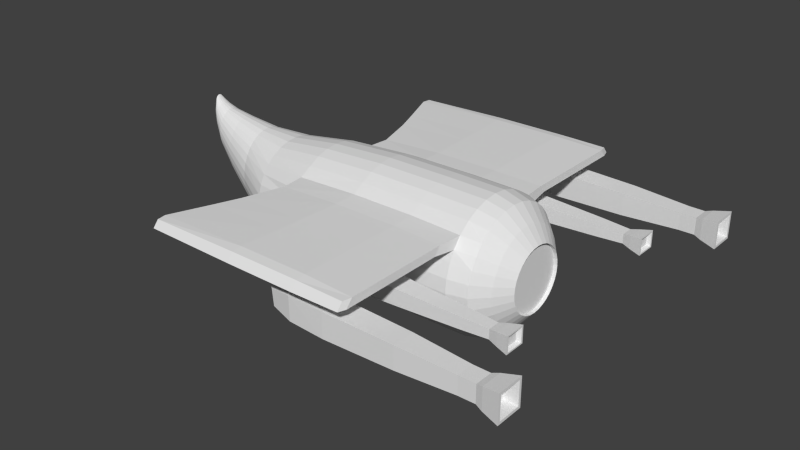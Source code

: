 # Source: boss2.blend  (saved by Blender 2.76.0; exported with 4.5.12 LTS)
import bpy
from mathutils import Matrix  # noqa: F401  (used for matrix-valued properties, if any)

bpy.ops.wm.read_factory_settings(use_empty=True)
scene = bpy.context.scene
scene.name = 'Scene'

# ---- collections
col_collection_1 = bpy.data.collections.new('Collection 1'); scene.collection.children.link(col_collection_1)

# ---- materials (node trees are filled in below, after node groups)
mat_boss2 = bpy.data.materials.new('Boss2')
mat_boss2.alpha_threshold = 0.0
mat_boss2.use_transparent_shadow = False
mat_boss2.roughness = 0.5

# ---- material node trees

# ---- world
world_world = bpy.data.worlds.new('World'); scene.world = world_world
world_world.color = (0.05088, 0.05088, 0.05088)
world_world.use_sun_shadow = False
world_world.sun_shadow_jitter_overblur = 0.0
world_world.cycles.sampling_method = 'MANUAL'
world_world.cycles.sample_map_resolution = 256

# ---- meshes
me_cylinder = bpy.data.meshes.new('Cylinder')
me_cylinder.from_pydata([(-0.4751, -0.1805, -0.9075), (0.4961, -0.1927, -0.9689), (-0.4751, -0.3541, -0.8548), (0.4961, -0.378, -0.9127), (-0.4751, -0.514, -0.7693), (0.4961, -0.5488, -0.8214), (-0.4751, -0.6542, -0.6542), (0.4961, -0.6985, -0.6985), (-0.4751, -0.7693, -0.514), (0.4961, -0.8214, -0.5488), (-0.4751, -0.8548, -0.3541), (0.4961, -0.9127, -0.378), (-0.4751, -0.9075, -0.1805), (0.4961, -0.9689, -0.1927), (-0.4751, -0.9252, 3.123e-07), (0.4961, -0.9879, 3.034e-07), (-0.4751, -0.9075, 0.1805), (0.4961, -0.9689, 0.1927), (-0.4751, -0.8548, 0.3541), (0.4961, -0.9127, 0.378), (-0.4869, -0.8021, 0.5158), (0.4961, -0.8746, 0.5299), (-0.4869, -0.6867, 0.6565), (0.4961, -0.7207, 0.7175), (-0.4751, -0.514, 0.7693), (0.4961, -0.5488, 0.8214), (-0.4751, -0.3541, 0.8548), (0.4961, -0.378, 0.9127), (-0.4751, -0.1805, 0.9075), (0.4961, -0.1927, 0.9689), (-1.267, -0.15, -0.7512), (-1.267, -0.2943, -0.7064), (-1.267, -0.4273, -0.6336), (-1.267, -0.5438, -0.5358), (-1.267, -0.6395, -0.4165), (-1.267, -0.7106, -0.2805), (-1.267, -0.7543, -0.1329), (-1.267, -0.7691, 0.02067), (-1.267, -0.7543, 0.1742), (-1.267, -0.7106, 0.3218), (-1.267, -0.6395, 0.4579), (-1.267, -0.5438, 0.5771), (-1.267, -0.4273, 0.675), (-1.267, -0.2943, 0.7477), (-1.267, -0.15, 0.7925), (-1.819, -0.1008, -0.4543), (-1.819, -0.1976, -0.418), (-1.819, -0.2869, -0.3589), (-1.819, -0.3652, -0.2795), (-1.819, -0.4294, -0.1827), (-1.819, -0.4772, -0.07225), (-1.819, -0.5065, 0.04758), (-1.819, -0.5165, 0.1722), (-1.819, -0.5065, 0.2968), (-1.819, -0.4772, 0.4167), (-1.819, -0.4294, 0.5271), (-1.819, -0.3652, 0.6239), (-1.819, -0.2869, 0.7033), (-1.819, -0.1976, 0.7624), (-1.819, -0.1008, 0.7987), (1.449, -0.1942, -0.9761), (1.449, -0.3808, -0.9194), (1.449, -0.5529, -0.8275), (1.449, -0.7037, -0.7037), (1.449, -0.8275, -0.5529), (1.449, -0.9194, -0.3808), (1.449, -0.9761, -0.1942), (1.449, -0.9952, 2.732e-07), (1.449, -0.9761, 0.1942), (1.449, -0.9194, 0.3808), (1.449, -0.8807, 0.534), (1.449, -0.7258, 0.7227), (1.449, -0.5529, 0.8275), (1.449, -0.3808, 0.9194), (1.449, -0.1942, 0.9761), (2.201, -0.1928, -0.9691), (2.201, -0.3781, -0.9128), (2.201, -0.5489, -0.8215), (2.201, -0.6987, -0.6987), (2.201, -0.8215, -0.5489), (2.201, -0.9128, -0.3781), (2.201, -0.9691, -0.1928), (2.201, -0.9881, 1.473e-07), (2.201, -0.9691, 0.1928), (2.201, -0.9128, 0.3781), (2.216, -0.8537, 0.5503), (2.216, -0.7305, 0.7003), (2.201, -0.5489, 0.8215), (2.201, -0.3781, 0.9128), (2.201, -0.1928, 0.9691), (2.484, -0.1787, -0.8986), (2.484, -0.3506, -0.8465), (2.484, -0.509, -0.7618), (2.484, -0.6479, -0.6479), (2.484, -0.7618, -0.509), (2.484, -0.8465, -0.3506), (2.484, -0.8986, -0.1787), (2.484, -0.9162, 8.094e-08), (2.484, -0.8986, 0.1787), (2.484, -0.8465, 0.3506), (2.484, -0.7618, 0.509), (2.484, -0.6479, 0.6479), (2.484, -0.509, 0.7618), (2.484, -0.3506, 0.8465), (2.484, -0.1787, 0.8986), (2.695, -0.1367, -0.687), (2.695, -0.2681, -0.6472), (2.695, -0.3892, -0.5824), (2.695, -0.4953, -0.4953), (2.695, -0.5824, -0.3892), (2.695, -0.6472, -0.2681), (2.695, -0.687, -0.1367), (2.695, -0.7005, -6.879e-09), (2.695, -0.687, 0.1367), (2.695, -0.6472, 0.2681), (2.695, -0.5824, 0.3892), (2.695, -0.4953, 0.4953), (2.695, -0.3892, 0.5824), (2.695, -0.2681, 0.6472), (2.695, -0.1367, 0.687), (2.867, -0.09329, -0.469), (2.867, -0.183, -0.4418), (2.867, -0.2657, -0.3976), (2.867, -0.3381, -0.3381), (2.867, -0.3976, -0.2657), (2.867, -0.4418, -0.183), (2.867, -0.469, -0.09329), (2.867, -0.4782, -1.081e-07), (2.867, -0.469, 0.09329), (2.867, -0.4418, 0.183), (2.867, -0.3976, 0.2657), (2.867, -0.3381, 0.3381), (2.867, -0.2657, 0.3976), (2.867, -0.183, 0.4418), (2.867, -0.09329, 0.469), (-2.265, -0.07104, -0.09606), (-2.265, -0.1394, -0.06827), (-2.265, -0.2023, -0.02313), (-2.265, -0.2575, 0.03761), (-2.265, -0.3028, 0.1116), (-2.265, -0.3364, 0.1961), (-2.265, -0.3572, 0.2877), (-2.265, -0.3642, 0.383), (-2.265, -0.3572, 0.4783), (-2.265, -0.3364, 0.5699), (-2.265, -0.3028, 0.6544), (-2.265, -0.2575, 0.7284), (-2.265, -0.2023, 0.7891), (-2.265, -0.1394, 0.8343), (-2.265, -0.07104, 0.862), (-2.578, -0.04976, 0.2441), (-2.578, -0.09762, 0.2637), (-2.578, -0.1417, 0.2956), (-2.578, -0.1804, 0.3385), (-2.578, -0.2121, 0.3908), (-2.578, -0.2357, 0.4505), (-2.578, -0.2502, 0.5152), (-2.578, -0.2551, 0.5825), (-2.578, -0.2502, 0.6499), (-2.578, -0.2357, 0.7146), (-2.578, -0.2121, 0.7743), (-2.578, -0.1804, 0.8265), (-2.578, -0.1417, 0.8695), (-2.578, -0.09761, 0.9013), (-2.578, -0.04976, 0.921), (-2.724, -0.0348, 0.5109), (-2.724, -0.06826, 0.5246), (-2.724, -0.0991, 0.5469), (-2.724, -0.1261, 0.5769), (-2.724, -0.1483, 0.6135), (-2.724, -0.1648, 0.6552), (-2.724, -0.175, 0.7005), (-2.724, -0.1784, 0.7476), (-2.724, -0.175, 0.7947), (-2.724, -0.1648, 0.8399), (-2.724, -0.1483, 0.8817), (-2.724, -0.1261, 0.9182), (-2.724, -0.0991, 0.9482), (-2.724, -0.06826, 0.9705), (-2.724, -0.0348, 0.9843), (-2.785, -0.02586, 0.6781), (-2.785, -0.05072, 0.6883), (-2.785, -0.07364, 0.7049), (-2.785, -0.09373, 0.7272), (-2.785, -0.1102, 0.7544), (-2.785, -0.1225, 0.7854), (-2.785, -0.13, 0.819), (-2.785, -0.1325, 0.854), (-2.785, -0.13, 0.889), (-2.785, -0.1225, 0.9226), (-2.785, -0.1102, 0.9536), (-2.785, -0.09373, 0.9808), (-2.785, -0.07364, 1.003), (-2.785, -0.05072, 1.02), (-2.785, -0.02586, 1.03), (-2.829, -0.01358, 0.8963), (-2.829, -0.02664, 0.9017), (-2.829, -0.03868, 0.9104), (-2.829, -0.04923, 0.9221), (-2.829, -0.05789, 0.9364), (-2.829, -0.06433, 0.9527), (-2.829, -0.06829, 0.9703), (-2.829, -0.06963, 0.9887), (-2.829, -0.06829, 1.007), (-2.829, -0.06433, 1.025), (-2.829, -0.05789, 1.041), (-2.829, -0.04923, 1.055), (-2.829, -0.03868, 1.067), (-2.829, -0.02664, 1.076), (-2.829, -0.01358, 1.081), (0.5145, -1.186, 0.5381), (-0.4579, -1.126, 0.5449), (-0.4579, -1.037, 0.6529), (0.4875, -1.054, 0.7019), (1.449, -1.059, 0.7071), (1.428, -1.191, 0.5414), (2.175, -1.075, 0.6882), (2.175, -1.168, 0.5745), (0.4894, -1.769, 0.5381), (-0.6362, -1.723, 0.5449), (-0.6362, -1.634, 0.6529), (0.4561, -1.651, 0.7019), (1.449, -1.656, 0.7071), (1.428, -1.774, 0.5414), (2.175, -1.672, 0.6882), (2.175, -1.765, 0.5745), (0.4848, -2.151, 0.5381), (-0.7745, -2.088, 0.5449), (-0.7745, -1.999, 0.6529), (0.4433, -2.016, 0.7019), (1.449, -2.021, 0.7071), (1.422, -2.156, 0.5414), (2.175, -2.037, 0.6882), (2.175, -2.13, 0.5745), (0.4504, -2.721, 0.5381), (-1.006, -2.674, 0.5449), (-1.006, -2.585, 0.6529), (0.4004, -2.601, 0.7019), (1.449, -2.607, 0.7071), (1.422, -2.726, 0.5414), (2.175, -2.622, 0.6882), (2.175, -2.716, 0.5745), (0.3962, -2.831, 0.5704), (-0.9937, -2.791, 0.5522), (-0.9937, -2.712, 0.6487), (0.3962, -2.739, 0.683), (1.449, -2.744, 0.6882), (1.449, -2.837, 0.5745), (2.142, -2.747, 0.6819), (2.142, -2.83, 0.5808), (0.774, -1.332, 0.4153), (1.195, -1.324, 0.422), (0.774, -1.638, 0.4153), (1.195, -1.647, 0.422), (0.8095, -2.319, 0.4153), (1.159, -2.306, 0.4279), (0.8095, -2.584, 0.4153), (1.159, -2.596, 0.4279), (0.8046, -1.346, 0.2741), (1.247, -1.31, 0.2996), (0.8046, -1.625, 0.2741), (1.247, -1.661, 0.2996), (0.8471, -2.335, 0.28), (1.177, -2.278, 0.3329), (0.8471, -2.568, 0.28), (1.177, -2.624, 0.3329), (0.8245, -1.358, 0.04754), (1.253, -1.318, 0.01615), (0.8245, -1.613, 0.04754), (1.253, -1.653, 0.01615), (0.8624, -2.342, 0.03964), (1.179, -2.282, -0.01956), (0.8624, -2.561, 0.03964), (1.179, -2.62, -0.01956), (1.972, -1.631, 0.2631), (1.972, -1.34, 0.2631), (1.716, -2.635, 0.331), (1.716, -2.267, 0.331), (1.972, -1.631, 0.03337), (1.972, -1.34, 0.03337), (1.716, -2.635, -0.03457), (1.716, -2.267, -0.03457), (2.873, -1.595, 0.2348), (2.873, -1.376, 0.2348), (2.754, -2.617, 0.3129), (2.754, -2.285, 0.3129), (2.873, -1.595, 0.06166), (2.873, -1.376, 0.06166), (2.754, -2.617, -0.01644), (2.754, -2.285, -0.01644), (3.595, -2.58, 0.2763), (3.595, -2.322, 0.2763), (3.595, -2.58, 0.02014), (3.595, -2.322, 0.02014), (3.273, -1.574, 0.2182), (3.273, -1.397, 0.2182), (3.273, -1.574, 0.07831), (3.273, -1.397, 0.07831), (3.83, -2.579, 0.2749), (3.83, -2.324, 0.2749), (3.83, -2.579, 0.0216), (3.83, -2.324, 0.0216), (3.928, -2.607, 0.3028), (3.928, -2.296, 0.3028), (3.928, -2.607, -0.006362), (3.928, -2.296, -0.006362), (4.163, -2.654, 0.3494), (4.163, -2.249, 0.3494), (4.163, -2.654, -0.05294), (4.163, -2.249, -0.05294), (3.394, -1.605, 0.243), (3.394, -1.365, 0.243), (3.394, -1.605, 0.05348), (3.394, -1.365, 0.05348), (3.56, -1.642, 0.2714), (3.56, -1.329, 0.2714), (3.56, -1.642, 0.02502), (3.56, -1.329, 0.02502), (2.814, -0.09329, -0.469), (2.814, -0.183, -0.4418), (2.814, -0.2657, -0.3976), (2.814, -0.3381, -0.3381), (2.814, -0.3976, -0.2657), (2.814, -0.4418, -0.183), (2.814, -0.469, -0.09329), (2.814, -0.4782, -1.081e-07), (2.814, -0.469, 0.09329), (2.814, -0.4418, 0.183), (2.814, -0.3976, 0.2657), (2.814, -0.3381, 0.3381), (2.814, -0.2657, 0.3976), (2.814, -0.183, 0.4418), (2.814, -0.09329, 0.469), (4.163, -2.617, 0.3132), (4.163, -2.285, 0.3132), (4.163, -2.617, -0.01671), (4.163, -2.285, -0.01671), (3.983, -2.596, 0.2924), (3.983, -2.306, 0.2924), (3.983, -2.596, 0.004061), (3.983, -2.306, 0.004061), (3.56, -1.615, 0.2508), (3.56, -1.355, 0.2508), (3.56, -1.615, 0.04568), (3.56, -1.355, 0.04568), (3.506, -1.592, 0.2323), (3.506, -1.379, 0.2323), (3.506, -1.592, 0.06414), (3.506, -1.379, 0.06414), (-0.4751, 0.1805, -0.9075), (0.4961, 0.1927, -0.9689), (-0.4751, 0.3541, -0.8548), (0.4961, 0.378, -0.9127), (-0.4751, 0.514, -0.7693), (0.4961, 0.5488, -0.8214), (-0.4751, 0.6542, -0.6542), (0.4961, 0.6985, -0.6985), (-0.4751, 0.7693, -0.514), (0.4961, 0.8214, -0.5488), (-0.4751, 0.8548, -0.3541), (0.4961, 0.9127, -0.378), (-0.4751, 0.9075, -0.1805), (0.4961, 0.9689, -0.1927), (-0.4751, 0.9252, 3.123e-07), (0.4961, 0.9879, 3.034e-07), (-0.4751, 0.9075, 0.1805), (0.4961, 0.9689, 0.1927), (-0.4751, 0.8548, 0.3541), (0.4961, 0.9127, 0.378), (-0.4869, 0.8021, 0.5158), (0.4961, 0.8746, 0.5299), (-0.4869, 0.6867, 0.6565), (0.4961, 0.7207, 0.7175), (-0.4751, 0.514, 0.7693), (0.4961, 0.5488, 0.8214), (-0.4751, 0.3541, 0.8548), (0.4961, 0.378, 0.9127), (-0.4751, 0.1805, 0.9075), (0.4961, 0.1927, 0.9689), (-1.267, 0.15, -0.7512), (-1.267, 0.2943, -0.7064), (-1.267, 0.4273, -0.6336), (-1.267, 0.5438, -0.5358), (-1.267, 0.6395, -0.4165), (-1.267, 0.7106, -0.2805), (-1.267, 0.7543, -0.1329), (-1.267, 0.7691, 0.02067), (-1.267, 0.7543, 0.1742), (-1.267, 0.7106, 0.3218), (-1.267, 0.6395, 0.4579), (-1.267, 0.5438, 0.5771), (-1.267, 0.4273, 0.675), (-1.267, 0.2943, 0.7477), (-1.267, 0.15, 0.7925), (-1.819, 0.1008, -0.4543), (-1.819, 0.1976, -0.418), (-1.819, 0.2869, -0.3589), (-1.819, 0.3652, -0.2795), (-1.819, 0.4294, -0.1827), (-1.819, 0.4772, -0.07225), (-1.819, 0.5065, 0.04758), (-1.819, 0.5165, 0.1722), (-1.819, 0.5065, 0.2968), (-1.819, 0.4772, 0.4167), (-1.819, 0.4294, 0.5271), (-1.819, 0.3652, 0.6239), (-1.819, 0.2869, 0.7033), (-1.819, 0.1976, 0.7624), (-1.819, 0.1008, 0.7987), (1.449, 0.1942, -0.9761), (1.449, 0.3808, -0.9194), (1.449, 0.5529, -0.8275), (1.449, 0.7037, -0.7037), (1.449, 0.8275, -0.5529), (1.449, 0.9194, -0.3808), (1.449, 0.9761, -0.1942), (1.449, 0.9952, 2.732e-07), (1.449, 0.9761, 0.1942), (1.449, 0.9194, 0.3808), (1.449, 0.8807, 0.534), (1.449, 0.7258, 0.7227), (1.449, 0.5529, 0.8275), (1.449, 0.3808, 0.9194), (1.449, 0.1942, 0.9761), (2.201, 0.1928, -0.9691), (2.201, 0.3781, -0.9128), (2.201, 0.5489, -0.8215), (2.201, 0.6987, -0.6987), (2.201, 0.8215, -0.5489), (2.201, 0.9128, -0.3781), (2.201, 0.9691, -0.1928), (2.201, 0.9881, 1.473e-07), (2.201, 0.9691, 0.1928), (2.201, 0.9128, 0.3781), (2.216, 0.8537, 0.5503), (2.216, 0.7305, 0.7003), (2.201, 0.5489, 0.8215), (2.201, 0.3781, 0.9128), (2.201, 0.1928, 0.9691), (2.484, 0.1787, -0.8986), (2.484, 0.3506, -0.8465), (2.484, 0.509, -0.7618), (2.484, 0.6479, -0.6479), (2.484, 0.7618, -0.509), (2.484, 0.8465, -0.3506), (2.484, 0.8986, -0.1787), (2.484, 0.9162, 8.094e-08), (2.484, 0.8986, 0.1787), (2.484, 0.8465, 0.3506), (2.484, 0.7618, 0.509), (2.484, 0.6479, 0.6479), (2.484, 0.509, 0.7618), (2.484, 0.3506, 0.8465), (2.484, 0.1787, 0.8986), (2.695, 0.1367, -0.687), (2.695, 0.2681, -0.6472), (2.695, 0.3892, -0.5824), (2.695, 0.4953, -0.4953), (2.695, 0.5824, -0.3892), (2.695, 0.6472, -0.2681), (2.695, 0.687, -0.1367), (2.695, 0.7005, -6.879e-09), (2.695, 0.687, 0.1367), (2.695, 0.6472, 0.2681), (2.695, 0.5824, 0.3892), (2.695, 0.4953, 0.4953), (2.695, 0.3892, 0.5824), (2.695, 0.2681, 0.6472), (2.695, 0.1367, 0.687), (2.867, 0.09329, -0.469), (2.867, 0.183, -0.4418), (2.867, 0.2657, -0.3976), (2.867, 0.3381, -0.3381), (2.867, 0.3976, -0.2657), (2.867, 0.4418, -0.183), (2.867, 0.469, -0.09329), (2.867, 0.4782, -1.081e-07), (2.867, 0.469, 0.09329), (2.867, 0.4418, 0.183), (2.867, 0.3976, 0.2657), (2.867, 0.3381, 0.3381), (2.867, 0.2657, 0.3976), (2.867, 0.183, 0.4418), (2.867, 0.09329, 0.469), (-2.265, 0.07104, -0.09606), (-2.265, 0.1394, -0.06827), (-2.265, 0.2023, -0.02313), (-2.265, 0.2575, 0.03761), (-2.265, 0.3028, 0.1116), (-2.265, 0.3364, 0.1961), (-2.265, 0.3572, 0.2877), (-2.265, 0.3642, 0.383), (-2.265, 0.3572, 0.4783), (-2.265, 0.3364, 0.5699), (-2.265, 0.3028, 0.6544), (-2.265, 0.2575, 0.7284), (-2.265, 0.2023, 0.7891), (-2.265, 0.1394, 0.8343), (-2.265, 0.07104, 0.862), (-2.578, 0.04976, 0.2441), (-2.578, 0.09762, 0.2637), (-2.578, 0.1417, 0.2956), (-2.578, 0.1804, 0.3385), (-2.578, 0.2121, 0.3908), (-2.578, 0.2357, 0.4505), (-2.578, 0.2502, 0.5152), (-2.578, 0.2551, 0.5825), (-2.578, 0.2502, 0.6499), (-2.578, 0.2357, 0.7146), (-2.578, 0.2121, 0.7743), (-2.578, 0.1804, 0.8265), (-2.578, 0.1417, 0.8695), (-2.578, 0.09761, 0.9013), (-2.578, 0.04976, 0.921), (-2.724, 0.0348, 0.5109), (-2.724, 0.06826, 0.5246), (-2.724, 0.0991, 0.5469), (-2.724, 0.1261, 0.5769), (-2.724, 0.1483, 0.6135), (-2.724, 0.1648, 0.6552), (-2.724, 0.175, 0.7005), (-2.724, 0.1784, 0.7476), (-2.724, 0.175, 0.7947), (-2.724, 0.1648, 0.8399), (-2.724, 0.1483, 0.8817), (-2.724, 0.1261, 0.9182), (-2.724, 0.0991, 0.9482), (-2.724, 0.06826, 0.9705), (-2.724, 0.0348, 0.9843), (-2.785, 0.02586, 0.6781), (-2.785, 0.05072, 0.6883), (-2.785, 0.07364, 0.7049), (-2.785, 0.09373, 0.7272), (-2.785, 0.1102, 0.7544), (-2.785, 0.1225, 0.7854), (-2.785, 0.13, 0.819), (-2.785, 0.1325, 0.854), (-2.785, 0.13, 0.889), (-2.785, 0.1225, 0.9226), (-2.785, 0.1102, 0.9536), (-2.785, 0.09373, 0.9808), (-2.785, 0.07364, 1.003), (-2.785, 0.05072, 1.02), (-2.785, 0.02586, 1.03), (-2.829, 0.01358, 0.8963), (-2.829, 0.02664, 0.9017), (-2.829, 0.03868, 0.9104), (-2.829, 0.04923, 0.9221), (-2.829, 0.05789, 0.9364), (-2.829, 0.06433, 0.9527), (-2.829, 0.06829, 0.9703), (-2.829, 0.06963, 0.9887), (-2.829, 0.06829, 1.007), (-2.829, 0.06433, 1.025), (-2.829, 0.05789, 1.041), (-2.829, 0.04923, 1.055), (-2.829, 0.03868, 1.067), (-2.829, 0.02664, 1.076), (-2.829, 0.01358, 1.081), (0.5145, 1.186, 0.5381), (-0.4579, 1.126, 0.5449), (-0.4579, 1.037, 0.6529), (0.4875, 1.054, 0.7019), (1.449, 1.059, 0.7071), (1.428, 1.191, 0.5414), (2.175, 1.075, 0.6882), (2.175, 1.168, 0.5745), (0.4894, 1.769, 0.5381), (-0.6362, 1.723, 0.5449), (-0.6362, 1.634, 0.6529), (0.4561, 1.651, 0.7019), (1.449, 1.656, 0.7071), (1.428, 1.774, 0.5414), (2.175, 1.672, 0.6882), (2.175, 1.765, 0.5745), (0.4848, 2.151, 0.5381), (-0.7745, 2.088, 0.5449), (-0.7745, 1.999, 0.6529), (0.4433, 2.016, 0.7019), (1.449, 2.021, 0.7071), (1.422, 2.156, 0.5414), (2.175, 2.037, 0.6882), (2.175, 2.13, 0.5745), (0.4504, 2.721, 0.5381), (-1.006, 2.674, 0.5449), (-1.006, 2.585, 0.6529), (0.4004, 2.601, 0.7019), (1.449, 2.607, 0.7071), (1.422, 2.726, 0.5414), (2.175, 2.622, 0.6882), (2.175, 2.716, 0.5745), (0.3962, 2.831, 0.5704), (-0.9937, 2.791, 0.5522), (-0.9937, 2.712, 0.6487), (0.3962, 2.739, 0.683), (1.449, 2.744, 0.6882), (1.449, 2.837, 0.5745), (2.142, 2.747, 0.6819), (2.142, 2.83, 0.5808), (0.774, 1.332, 0.4153), (1.195, 1.324, 0.422), (0.774, 1.638, 0.4153), (1.195, 1.647, 0.422), (0.8095, 2.319, 0.4153), (1.159, 2.306, 0.4279), (0.8095, 2.584, 0.4153), (1.159, 2.596, 0.4279), (0.8046, 1.346, 0.2741), (1.247, 1.31, 0.2996), (0.8046, 1.625, 0.2741), (1.247, 1.661, 0.2996), (0.8471, 2.335, 0.28), (1.177, 2.278, 0.3329), (0.8471, 2.568, 0.28), (1.177, 2.624, 0.3329), (0.8245, 1.358, 0.04754), (1.253, 1.318, 0.01615), (0.8245, 1.613, 0.04754), (1.253, 1.653, 0.01615), (0.8624, 2.342, 0.03964), (1.179, 2.282, -0.01956), (0.8624, 2.561, 0.03964), (1.179, 2.62, -0.01956), (1.972, 1.631, 0.2631), (1.972, 1.34, 0.2631), (1.716, 2.635, 0.331), (1.716, 2.267, 0.331), (1.972, 1.631, 0.03337), (1.972, 1.34, 0.03337), (1.716, 2.635, -0.03457), (1.716, 2.267, -0.03457), (2.873, 1.595, 0.2348), (2.873, 1.376, 0.2348), (2.754, 2.617, 0.3129), (2.754, 2.285, 0.3129), (2.873, 1.595, 0.06166), (2.873, 1.376, 0.06166), (2.754, 2.617, -0.01644), (2.754, 2.285, -0.01644), (3.595, 2.58, 0.2763), (3.595, 2.322, 0.2763), (3.595, 2.58, 0.02014), (3.595, 2.322, 0.02014), (3.273, 1.574, 0.2182), (3.273, 1.397, 0.2182), (3.273, 1.574, 0.07831), (3.273, 1.397, 0.07831), (3.83, 2.579, 0.2749), (3.83, 2.324, 0.2749), (3.83, 2.579, 0.0216), (3.83, 2.324, 0.0216), (3.928, 2.607, 0.3028), (3.928, 2.296, 0.3028), (3.928, 2.607, -0.006362), (3.928, 2.296, -0.006362), (4.163, 2.654, 0.3494), (4.163, 2.249, 0.3494), (4.163, 2.654, -0.05294), (4.163, 2.249, -0.05294), (3.394, 1.605, 0.243), (3.394, 1.365, 0.243), (3.394, 1.605, 0.05348), (3.394, 1.365, 0.05348), (3.56, 1.642, 0.2714), (3.56, 1.329, 0.2714), (3.56, 1.642, 0.02502), (3.56, 1.329, 0.02502), (2.814, 0.09329, -0.469), (2.814, 0.183, -0.4418), (2.814, 0.2657, -0.3976), (2.814, 0.3381, -0.3381), (2.814, 0.3976, -0.2657), (2.814, 0.4418, -0.183), (2.814, 0.469, -0.09329), (2.814, 0.4782, -1.081e-07), (2.814, 0.469, 0.09329), (2.814, 0.4418, 0.183), (2.814, 0.3976, 0.2657), (2.814, 0.3381, 0.3381), (2.814, 0.2657, 0.3976), (2.814, 0.183, 0.4418), (2.814, 0.09329, 0.469), (-0.4751, 0.0, -0.9252), (0.4961, 0.0, -0.9879), (-0.4751, 0.0, 0.9252), (0.4961, 0.0, 0.9879), (-1.267, 0.0, -0.7663), (-1.267, 0.0, 0.8076), (-1.819, 0.0, -0.4666), (-1.819, 0.0, 0.811), (1.449, 0.0, -0.9952), (1.449, 0.0, 0.9952), (2.201, 0.0, -0.9881), (2.201, 0.0, 0.9881), (2.484, 0.0, -0.9162), (2.484, 0.0, 0.9162), (2.695, 0.0, -0.7005), (2.695, 0.0, 0.7005), (2.867, 0.0, -0.4782), (2.867, 0.0, 0.4782), (-2.265, 0.0, -0.1054), (-2.265, 0.0, 0.8714), (-2.578, 0.0, 0.2375), (-2.578, 0.0, 0.9276), (-2.724, 0.0, 0.5063), (-2.724, 0.0, 0.9889), (-2.785, 0.0, 0.6747), (-2.785, 0.0, 1.033), (-2.829, 0.0, 0.8945), (-2.829, 0.0, 1.083), (2.814, 0.0, -0.4782), (2.814, 0.0, 0.4782), (4.163, 2.617, 0.3132), (4.163, 2.285, 0.3132), (4.163, 2.617, -0.01671), (4.163, 2.285, -0.01671), (3.983, 2.596, 0.2924), (3.983, 2.306, 0.2924), (3.983, 2.596, 0.004061), (3.983, 2.306, 0.004061), (3.56, 1.615, 0.2508), (3.56, 1.355, 0.2508), (3.56, 1.615, 0.04568), (3.56, 1.355, 0.04568), (3.506, 1.592, 0.2323), (3.506, 1.379, 0.2323), (3.506, 1.592, 0.06414), (3.506, 1.379, 0.06414)], [], [(682, 683, 1, 0), (0, 1, 3, 2), (2, 3, 5, 4), (4, 5, 7, 6), (6, 7, 9, 8), (8, 9, 11, 10), (10, 11, 13, 12), (12, 13, 15, 14), (14, 15, 17, 16), (16, 17, 19, 18), (18, 19, 21, 20), (23, 22, 212, 213), (22, 23, 25, 24), (24, 25, 27, 26), (26, 27, 29, 28), (28, 29, 685, 684), (38, 39, 54, 53), (8, 10, 35, 34), (2, 4, 32, 31), (14, 16, 38, 37), (26, 28, 44, 43), (20, 22, 41, 40), (10, 12, 36, 35), (4, 6, 33, 32), (16, 18, 39, 38), (682, 0, 30, 686), (0, 2, 31, 30), (22, 24, 42, 41), (28, 684, 687, 44), (18, 20, 40, 39), (12, 14, 37, 36), (24, 26, 43, 42), (6, 8, 34, 33), (32, 33, 48, 47), (41, 42, 57, 56), (42, 43, 58, 57), (36, 37, 52, 51), (31, 32, 47, 46), (40, 41, 56, 55), (44, 687, 689, 59), (35, 36, 51, 50), (686, 30, 45, 688), (39, 40, 55, 54), (30, 31, 46, 45), (33, 34, 49, 48), (43, 44, 59, 58), (34, 35, 50, 49), (37, 38, 53, 52), (70, 69, 84, 85), (27, 25, 72, 73), (17, 15, 67, 68), (29, 27, 73, 74), (11, 9, 64, 65), (71, 23, 213, 214), (1, 683, 690, 60), (13, 11, 65, 66), (7, 5, 62, 63), (685, 29, 74, 691), (25, 23, 71, 72), (19, 17, 68, 69), (9, 7, 63, 64), (21, 19, 69, 70), (3, 1, 60, 61), (15, 13, 66, 67), (5, 3, 61, 62), (78, 77, 92, 93), (61, 60, 75, 76), (64, 63, 78, 79), (65, 64, 79, 80), (74, 73, 88, 89), (68, 67, 82, 83), (69, 68, 83, 84), (72, 71, 86, 87), (63, 62, 77, 78), (73, 72, 87, 88), (67, 66, 81, 82), (86, 71, 214, 216), (62, 61, 76, 77), (66, 65, 80, 81), (691, 74, 89, 693), (60, 690, 692, 75), (87, 86, 101, 102), (88, 87, 102, 103), (82, 81, 96, 97), (86, 85, 100, 101), (77, 76, 91, 92), (693, 89, 104, 695), (81, 80, 95, 96), (75, 692, 694, 90), (85, 84, 99, 100), (76, 75, 90, 91), (79, 78, 93, 94), (80, 79, 94, 95), (89, 88, 103, 104), (83, 82, 97, 98), (84, 83, 98, 99), (695, 104, 119, 697), (96, 95, 110, 111), (90, 694, 696, 105), (100, 99, 114, 115), (91, 90, 105, 106), (94, 93, 108, 109), (104, 103, 118, 119), (95, 94, 109, 110), (98, 97, 112, 113), (99, 98, 113, 114), (93, 92, 107, 108), (102, 101, 116, 117), (103, 102, 117, 118), (97, 96, 111, 112), (92, 91, 106, 107), (101, 100, 115, 116), (119, 118, 133, 134), (110, 109, 124, 125), (113, 112, 127, 128), (114, 113, 128, 129), (117, 116, 131, 132), (108, 107, 122, 123), (118, 117, 132, 133), (112, 111, 126, 127), (107, 106, 121, 122), (116, 115, 130, 131), (111, 110, 125, 126), (697, 119, 134, 699), (105, 696, 698, 120), (106, 105, 120, 121), (115, 114, 129, 130), (109, 108, 123, 124), (46, 47, 137, 136), (55, 56, 146, 145), (50, 51, 141, 140), (59, 689, 701, 149), (688, 45, 135, 700), (45, 46, 136, 135), (54, 55, 145, 144), (48, 49, 139, 138), (58, 59, 149, 148), (49, 50, 140, 139), (52, 53, 143, 142), (53, 54, 144, 143), (56, 57, 147, 146), (47, 48, 138, 137), (57, 58, 148, 147), (51, 52, 142, 141), (149, 701, 703, 164), (140, 141, 156, 155), (700, 135, 150, 702), (144, 145, 160, 159), (135, 136, 151, 150), (138, 139, 154, 153), (139, 140, 155, 154), (148, 149, 164, 163), (142, 143, 158, 157), (143, 144, 159, 158), (137, 138, 153, 152), (146, 147, 162, 161), (147, 148, 163, 162), (141, 142, 157, 156), (145, 146, 161, 160), (136, 137, 152, 151), (158, 159, 174, 173), (152, 153, 168, 167), (161, 162, 177, 176), (162, 163, 178, 177), (156, 157, 172, 171), (151, 152, 167, 166), (160, 161, 176, 175), (164, 703, 705, 179), (155, 156, 171, 170), (702, 150, 165, 704), (159, 160, 175, 174), (150, 151, 166, 165), (153, 154, 169, 168), (163, 164, 179, 178), (154, 155, 170, 169), (157, 158, 173, 172), (166, 167, 182, 181), (175, 176, 191, 190), (170, 171, 186, 185), (179, 705, 707, 194), (704, 165, 180, 706), (165, 166, 181, 180), (174, 175, 190, 189), (168, 169, 184, 183), (178, 179, 194, 193), (169, 170, 185, 184), (172, 173, 188, 187), (173, 174, 189, 188), (176, 177, 192, 191), (167, 168, 183, 182), (177, 178, 193, 192), (171, 172, 187, 186), (192, 193, 208, 207), (186, 187, 202, 201), (190, 191, 206, 205), (181, 182, 197, 196), (194, 707, 709, 209), (185, 186, 201, 200), (706, 180, 195, 708), (189, 190, 205, 204), (180, 181, 196, 195), (183, 184, 199, 198), (193, 194, 209, 208), (184, 185, 200, 199), (187, 188, 203, 202), (188, 189, 204, 203), (182, 183, 198, 197), (191, 192, 207, 206), (215, 217, 225, 223), (213, 212, 220, 221), (217, 216, 224, 225), (70, 85, 217, 215), (20, 21, 210, 211), (22, 20, 211, 212), (85, 86, 216, 217), (21, 70, 215, 210), (223, 225, 233, 231), (221, 220, 228, 229), (225, 224, 232, 233), (211, 210, 218, 219), (216, 214, 222, 224), (215, 223, 253, 251), (212, 211, 219, 220), (214, 213, 221, 222), (231, 233, 241, 239), (229, 228, 236, 237), (233, 232, 240, 241), (219, 218, 226, 227), (224, 222, 230, 232), (218, 223, 231, 226), (220, 219, 227, 228), (222, 221, 229, 230), (239, 241, 249, 247), (237, 236, 244, 245), (241, 240, 248, 249), (227, 226, 234, 235), (232, 230, 238, 240), (228, 227, 235, 236), (231, 239, 257, 255), (230, 229, 237, 238), (243, 242, 245, 244), (245, 242, 247, 246), (246, 247, 249, 248), (235, 234, 242, 243), (240, 238, 246, 248), (234, 239, 247, 242), (236, 235, 243, 244), (238, 237, 245, 246), (252, 250, 258, 260), (256, 254, 262, 264), (234, 226, 254, 256), (239, 234, 256, 257), (226, 231, 255, 254), (218, 210, 250, 252), (210, 215, 251, 250), (223, 218, 252, 253), (260, 258, 266, 268), (264, 262, 270, 272), (254, 255, 263, 262), (250, 251, 259, 258), (257, 256, 264, 265), (253, 252, 260, 261), (255, 257, 265, 263), (251, 253, 261, 259), (266, 267, 269, 268), (270, 271, 273, 272), (262, 263, 271, 270), (258, 259, 267, 266), (265, 264, 272, 273), (261, 260, 268, 269), (271, 263, 277, 281), (261, 269, 278, 274), (280, 281, 289, 288), (274, 278, 286, 282), (267, 259, 275, 279), (265, 273, 280, 276), (259, 261, 274, 275), (273, 271, 281, 280), (269, 267, 279, 278), (263, 265, 276, 277), (288, 289, 293, 292), (282, 286, 296, 294), (281, 277, 285, 289), (275, 274, 282, 283), (279, 275, 283, 287), (277, 276, 284, 285), (276, 280, 288, 284), (278, 279, 287, 286), (290, 292, 300, 298), (289, 285, 291, 293), (285, 284, 290, 291), (284, 288, 292, 290), (297, 295, 311, 313), (283, 282, 294, 295), (287, 283, 295, 297), (286, 287, 297, 296), (291, 290, 298, 299), (292, 293, 301, 300), (293, 291, 299, 301), (298, 300, 304, 302), (303, 302, 304, 305), (299, 298, 302, 303), (300, 301, 305, 304), (301, 299, 303, 305), (305, 303, 307, 309), (303, 302, 306, 307), (302, 304, 308, 306), (308, 304, 305, 309), (311, 310, 312, 313), (294, 296, 312, 310), (295, 294, 310, 311), (296, 297, 313, 312), (310, 312, 316, 314), (311, 315, 317, 313), (311, 310, 314, 315), (316, 312, 313, 317), (127, 126, 324, 325), (121, 120, 318, 319), (131, 130, 328, 329), (122, 121, 319, 320), (125, 124, 322, 323), (126, 125, 323, 324), (699, 134, 332, 711), (120, 698, 710, 318), (129, 128, 326, 327), (130, 129, 327, 328), (133, 132, 330, 331), (124, 123, 321, 322), (134, 133, 331, 332), (128, 127, 325, 326), (132, 131, 329, 330), (123, 122, 320, 321), (309, 307, 334, 336), (306, 308, 335, 333), (308, 309, 336, 335), (307, 306, 333, 334), (333, 335, 339, 337), (335, 336, 340, 339), (334, 333, 337, 338), (336, 334, 338, 340), (315, 342, 344, 317), (314, 316, 343, 341), (316, 317, 344, 343), (315, 314, 341, 342), (341, 343, 347, 345), (343, 344, 348, 347), (342, 341, 345, 346), (342, 346, 348, 344), (682, 349, 350, 683), (349, 351, 352, 350), (351, 353, 354, 352), (353, 355, 356, 354), (355, 357, 358, 356), (357, 359, 360, 358), (359, 361, 362, 360), (361, 363, 364, 362), (363, 365, 366, 364), (365, 367, 368, 366), (367, 369, 370, 368), (372, 562, 561, 371), (371, 373, 374, 372), (373, 375, 376, 374), (375, 377, 378, 376), (377, 684, 685, 378), (387, 402, 403, 388), (357, 383, 384, 359), (351, 380, 381, 353), (363, 386, 387, 365), (375, 392, 393, 377), (369, 389, 390, 371), (359, 384, 385, 361), (353, 381, 382, 355), (365, 387, 388, 367), (682, 686, 379, 349), (349, 379, 380, 351), (371, 390, 391, 373), (377, 393, 687, 684), (367, 388, 389, 369), (361, 385, 386, 363), (373, 391, 392, 375), (355, 382, 383, 357), (381, 396, 397, 382), (390, 405, 406, 391), (391, 406, 407, 392), (385, 400, 401, 386), (380, 395, 396, 381), (389, 404, 405, 390), (393, 408, 689, 687), (384, 399, 400, 385), (686, 688, 394, 379), (388, 403, 404, 389), (379, 394, 395, 380), (382, 397, 398, 383), (392, 407, 408, 393), (383, 398, 399, 384), (386, 401, 402, 387), (419, 434, 433, 418), (376, 422, 421, 374), (366, 417, 416, 364), (378, 423, 422, 376), (360, 414, 413, 358), (420, 563, 562, 372), (350, 409, 690, 683), (362, 415, 414, 360), (356, 412, 411, 354), (685, 691, 423, 378), (374, 421, 420, 372), (368, 418, 417, 366), (358, 413, 412, 356), (370, 419, 418, 368), (352, 410, 409, 350), (364, 416, 415, 362), (354, 411, 410, 352), (427, 442, 441, 426), (410, 425, 424, 409), (413, 428, 427, 412), (414, 429, 428, 413), (423, 438, 437, 422), (417, 432, 431, 416), (418, 433, 432, 417), (421, 436, 435, 420), (412, 427, 426, 411), (422, 437, 436, 421), (416, 431, 430, 415), (435, 565, 563, 420), (411, 426, 425, 410), (415, 430, 429, 414), (691, 693, 438, 423), (409, 424, 692, 690), (436, 451, 450, 435), (437, 452, 451, 436), (431, 446, 445, 430), (435, 450, 449, 434), (426, 441, 440, 425), (693, 695, 453, 438), (430, 445, 444, 429), (424, 439, 694, 692), (434, 449, 448, 433), (425, 440, 439, 424), (428, 443, 442, 427), (429, 444, 443, 428), (438, 453, 452, 437), (432, 447, 446, 431), (433, 448, 447, 432), (695, 697, 468, 453), (445, 460, 459, 444), (439, 454, 696, 694), (449, 464, 463, 448), (440, 455, 454, 439), (443, 458, 457, 442), (453, 468, 467, 452), (444, 459, 458, 443), (447, 462, 461, 446), (448, 463, 462, 447), (442, 457, 456, 441), (451, 466, 465, 450), (452, 467, 466, 451), (446, 461, 460, 445), (441, 456, 455, 440), (450, 465, 464, 449), (468, 483, 482, 467), (459, 474, 473, 458), (462, 477, 476, 461), (463, 478, 477, 462), (466, 481, 480, 465), (457, 472, 471, 456), (467, 482, 481, 466), (461, 476, 475, 460), (456, 471, 470, 455), (465, 480, 479, 464), (460, 475, 474, 459), (697, 699, 483, 468), (454, 469, 698, 696), (455, 470, 469, 454), (464, 479, 478, 463), (458, 473, 472, 457), (395, 485, 486, 396), (404, 494, 495, 405), (399, 489, 490, 400), (408, 498, 701, 689), (688, 700, 484, 394), (394, 484, 485, 395), (403, 493, 494, 404), (397, 487, 488, 398), (407, 497, 498, 408), (398, 488, 489, 399), (401, 491, 492, 402), (402, 492, 493, 403), (405, 495, 496, 406), (396, 486, 487, 397), (406, 496, 497, 407), (400, 490, 491, 401), (498, 513, 703, 701), (489, 504, 505, 490), (700, 702, 499, 484), (493, 508, 509, 494), (484, 499, 500, 485), (487, 502, 503, 488), (488, 503, 504, 489), (497, 512, 513, 498), (491, 506, 507, 492), (492, 507, 508, 493), (486, 501, 502, 487), (495, 510, 511, 496), (496, 511, 512, 497), (490, 505, 506, 491), (494, 509, 510, 495), (485, 500, 501, 486), (507, 522, 523, 508), (501, 516, 517, 502), (510, 525, 526, 511), (511, 526, 527, 512), (505, 520, 521, 506), (500, 515, 516, 501), (509, 524, 525, 510), (513, 528, 705, 703), (504, 519, 520, 505), (702, 704, 514, 499), (508, 523, 524, 509), (499, 514, 515, 500), (502, 517, 518, 503), (512, 527, 528, 513), (503, 518, 519, 504), (506, 521, 522, 507), (515, 530, 531, 516), (524, 539, 540, 525), (519, 534, 535, 520), (528, 543, 707, 705), (704, 706, 529, 514), (514, 529, 530, 515), (523, 538, 539, 524), (517, 532, 533, 518), (527, 542, 543, 528), (518, 533, 534, 519), (521, 536, 537, 522), (522, 537, 538, 523), (525, 540, 541, 526), (516, 531, 532, 517), (526, 541, 542, 527), (520, 535, 536, 521), (541, 556, 557, 542), (535, 550, 551, 536), (539, 554, 555, 540), (530, 545, 546, 531), (543, 558, 709, 707), (534, 549, 550, 535), (706, 708, 544, 529), (538, 553, 554, 539), (529, 544, 545, 530), (532, 547, 548, 533), (542, 557, 558, 543), (533, 548, 549, 534), (536, 551, 552, 537), (537, 552, 553, 538), (531, 546, 547, 532), (540, 555, 556, 541), (564, 572, 574, 566), (562, 570, 569, 561), (566, 574, 573, 565), (419, 564, 566, 434), (369, 560, 559, 370), (371, 561, 560, 369), (434, 566, 565, 435), (370, 559, 564, 419), (572, 580, 582, 574), (570, 578, 577, 569), (574, 582, 581, 573), (560, 568, 567, 559), (565, 573, 571, 563), (564, 600, 602, 572), (561, 569, 568, 560), (563, 571, 570, 562), (580, 588, 590, 582), (578, 586, 585, 577), (582, 590, 589, 581), (568, 576, 575, 567), (573, 581, 579, 571), (567, 575, 580, 572), (569, 577, 576, 568), (571, 579, 578, 570), (588, 596, 598, 590), (586, 594, 593, 585), (590, 598, 597, 589), (576, 584, 583, 575), (581, 589, 587, 579), (577, 585, 584, 576), (580, 604, 606, 588), (579, 587, 586, 578), (592, 593, 594, 591), (594, 595, 596, 591), (595, 597, 598, 596), (584, 592, 591, 583), (589, 597, 595, 587), (583, 591, 596, 588), (585, 593, 592, 584), (587, 595, 594, 586), (601, 609, 607, 599), (605, 613, 611, 603), (583, 605, 603, 575), (588, 606, 605, 583), (575, 603, 604, 580), (567, 601, 599, 559), (559, 599, 600, 564), (572, 602, 601, 567), (609, 617, 615, 607), (613, 621, 619, 611), (603, 611, 612, 604), (599, 607, 608, 600), (606, 614, 613, 605), (602, 610, 609, 601), (604, 612, 614, 606), (600, 608, 610, 602), (615, 617, 618, 616), (619, 621, 622, 620), (611, 619, 620, 612), (607, 615, 616, 608), (614, 622, 621, 613), (610, 618, 617, 609), (620, 630, 626, 612), (610, 623, 627, 618), (629, 637, 638, 630), (623, 631, 635, 627), (616, 628, 624, 608), (614, 625, 629, 622), (608, 624, 623, 610), (622, 629, 630, 620), (618, 627, 628, 616), (612, 626, 625, 614), (637, 641, 642, 638), (631, 643, 645, 635), (630, 638, 634, 626), (624, 632, 631, 623), (628, 636, 632, 624), (626, 634, 633, 625), (625, 633, 637, 629), (627, 635, 636, 628), (639, 647, 649, 641), (638, 642, 640, 634), (634, 640, 639, 633), (633, 639, 641, 637), (646, 662, 660, 644), (632, 644, 643, 631), (636, 646, 644, 632), (635, 645, 646, 636), (640, 648, 647, 639), (641, 649, 650, 642), (642, 650, 648, 640), (647, 651, 653, 649), (652, 654, 653, 651), (648, 652, 651, 647), (649, 653, 654, 650), (650, 654, 652, 648), (654, 658, 656, 652), (652, 656, 655, 651), (651, 655, 657, 653), (657, 658, 654, 653), (660, 662, 661, 659), (643, 659, 661, 645), (644, 660, 659, 643), (645, 661, 662, 646), (659, 663, 665, 661), (660, 662, 666, 664), (660, 664, 663, 659), (665, 666, 662, 661), (476, 674, 673, 475), (470, 668, 667, 469), (480, 678, 677, 479), (471, 669, 668, 470), (474, 672, 671, 473), (475, 673, 672, 474), (699, 711, 681, 483), (469, 667, 710, 698), (478, 676, 675, 477), (479, 677, 676, 478), (482, 680, 679, 481), (473, 671, 670, 472), (483, 681, 680, 482), (477, 675, 674, 476), (481, 679, 678, 480), (472, 670, 669, 471), (658, 715, 713, 656), (655, 712, 714, 657), (657, 714, 715, 658), (656, 713, 712, 655), (712, 716, 718, 714), (714, 718, 719, 715), (713, 717, 716, 712), (715, 719, 717, 713), (664, 666, 723, 721), (663, 720, 722, 665), (665, 722, 723, 666), (664, 721, 720, 663), (720, 724, 726, 722), (722, 726, 727, 723), (721, 725, 724, 720), (721, 723, 727, 725), (710, 667, 668, 669, 670, 671, 672, 673, 674, 675, 676, 677, 678, 679, 680, 681, 711, 332, 331, 330, 329, 328, 327, 326, 325, 324, 323, 322, 321, 320, 319, 318), (195, 196, 197, 198, 199, 200, 201, 202, 203, 204, 205, 206, 207, 208, 209, 709, 558, 557, 556, 555, 554, 553, 552, 551, 550, 549, 548, 547, 546, 545, 544, 708), (337, 339, 340, 338), (346, 345, 347, 348), (725, 727, 726, 724), (716, 717, 719, 718)])
_uv = me_cylinder.uv_layers.new(name='UVMap')
_uv.uv.foreach_set('vector', [0.3269, 0.003192, 0.4117, 0.0004181, 0.4105, 0.01726, 0.3287, 0.01881, 0.3287, 0.01881, 0.4105, 0.01726, 0.4087, 0.03536, 0.3293, 0.03559, 0.3293, 0.03559, 0.4087, 0.03536, 0.4063, 0.05561, 0.3289, 0.05433, 0.3289, 0.05433, 0.4063, 0.05561, 0.4033, 0.07831, 0.3275, 0.07535, 0.3275, 0.07535, 0.4033, 0.07831, 0.3998, 0.1033, 0.3253, 0.09858, 0.3253, 0.09858, 0.3998, 0.1033, 0.3958, 0.1299, 0.3225, 0.1237, 0.3225, 0.1237, 0.3958, 0.1299, 0.3916, 0.1577, 0.3192, 0.1501, 0.3192, 0.1501, 0.3916, 0.1577, 0.3873, 0.1857, 0.3158, 0.1773, 0.3158, 0.1773, 0.3873, 0.1857, 0.3834, 0.2131, 0.3125, 0.2046, 0.3125, 0.2046, 0.3834, 0.2131, 0.38, 0.239, 0.31, 0.2311, 0.31, 0.2311, 0.38, 0.239, 0.3779, 0.2598, 0.3079, 0.2557, 0.7045, 0.1863, 0.6271, 0.1679, 0.6367, 0.1414, 0.7107, 0.1602, 0.3071, 0.2784, 0.3757, 0.2863, 0.3747, 0.3036, 0.3076, 0.2994, 0.3076, 0.2994, 0.3747, 0.3036, 0.3743, 0.3193, 0.3081, 0.3166, 0.3081, 0.3166, 0.3743, 0.3193, 0.3742, 0.3327, 0.3086, 0.3314, 0.3086, 0.3314, 0.3742, 0.3327, 0.3742, 0.3448, 0.3088, 0.3448, 0.2487, 0.1979, 0.2448, 0.2231, 0.1876, 0.2359, 0.1923, 0.2129, 0.3253, 0.09858, 0.3225, 0.1237, 0.2598, 0.1254, 0.2626, 0.1038, 0.3293, 0.03559, 0.3289, 0.05433, 0.2648, 0.0664, 0.2639, 0.05094, 0.3158, 0.1773, 0.3125, 0.2046, 0.2487, 0.1979, 0.2526, 0.173, 0.3081, 0.3166, 0.3086, 0.3314, 0.2354, 0.3292, 0.2359, 0.3121, 0.3079, 0.2557, 0.3071, 0.2784, 0.2388, 0.2711, 0.2415, 0.2476, 0.3225, 0.1237, 0.3192, 0.1501, 0.2564, 0.1486, 0.2598, 0.1254, 0.3289, 0.05433, 0.3275, 0.07535, 0.2643, 0.08401, 0.2648, 0.0664, 0.3125, 0.2046, 0.31, 0.2311, 0.2448, 0.2231, 0.2487, 0.1979, 0.3269, 0.003192, 0.3287, 0.01881, 0.2614, 0.03738, 0.2566, 0.02523, 0.3287, 0.01881, 0.3293, 0.03559, 0.2639, 0.05094, 0.2614, 0.03738, 0.3071, 0.2784, 0.3076, 0.2994, 0.2369, 0.2927, 0.2388, 0.2711, 0.3086, 0.3314, 0.3088, 0.3448, 0.2351, 0.3448, 0.2354, 0.3292, 0.31, 0.2311, 0.3079, 0.2557, 0.2415, 0.2476, 0.2448, 0.2231, 0.3192, 0.1501, 0.3158, 0.1773, 0.2526, 0.173, 0.2564, 0.1486, 0.3076, 0.2994, 0.3081, 0.3166, 0.2359, 0.3121, 0.2369, 0.2927, 0.3275, 0.07535, 0.3253, 0.09858, 0.2626, 0.1038, 0.2643, 0.08401, 0.2648, 0.0664, 0.2643, 0.08401, 0.2093, 0.1118, 0.2099, 0.09716, 0.2388, 0.2711, 0.2369, 0.2927, 0.1751, 0.2999, 0.1787, 0.2801, 0.2369, 0.2927, 0.2359, 0.3121, 0.1723, 0.3172, 0.1751, 0.2999, 0.2564, 0.1486, 0.2526, 0.173, 0.1969, 0.1902, 0.2011, 0.1683, 0.2639, 0.05094, 0.2648, 0.0664, 0.2099, 0.09716, 0.209, 0.08492, 0.2415, 0.2476, 0.2388, 0.2711, 0.1787, 0.2801, 0.183, 0.2585, 0.2354, 0.3292, 0.2351, 0.3448, 0.17, 0.3448, 0.1705, 0.3319, 0.2598, 0.1254, 0.2564, 0.1486, 0.2011, 0.1683, 0.2047, 0.1477, 0.2566, 0.02523, 0.2614, 0.03738, 0.2064, 0.0751, 0.2017, 0.06758, 0.2448, 0.2231, 0.2415, 0.2476, 0.183, 0.2585, 0.1876, 0.2359, 0.2614, 0.03738, 0.2639, 0.05094, 0.209, 0.08492, 0.2064, 0.0751, 0.2643, 0.08401, 0.2626, 0.1038, 0.2075, 0.1287, 0.2093, 0.1118, 0.2359, 0.3121, 0.2354, 0.3292, 0.1705, 0.3319, 0.1723, 0.3172, 0.2626, 0.1038, 0.2598, 0.1254, 0.2047, 0.1477, 0.2075, 0.1287, 0.2526, 0.173, 0.2487, 0.1979, 0.1923, 0.2129, 0.1969, 0.1902, 0.4388, 0.2686, 0.4432, 0.2493, 0.4912, 0.2632, 0.4832, 0.2841, 0.3743, 0.3193, 0.3747, 0.3036, 0.4314, 0.3084, 0.4299, 0.3224, 0.3834, 0.2131, 0.3873, 0.1857, 0.4552, 0.1973, 0.449, 0.2243, 0.3742, 0.3327, 0.3743, 0.3193, 0.4299, 0.3224, 0.4291, 0.3342, 0.3958, 0.1299, 0.3998, 0.1033, 0.4721, 0.1151, 0.4668, 0.1419, 0.7784, 0.2057, 0.7045, 0.1863, 0.7107, 0.1602, 0.7854, 0.1798, 0.4105, 0.01726, 0.4117, 0.0004181, 0.494, 0.01273, 0.4902, 0.02937, 0.3916, 0.1577, 0.3958, 0.1299, 0.4668, 0.1419, 0.4612, 0.1696, 0.4033, 0.07831, 0.4063, 0.05561, 0.4819, 0.06755, 0.4772, 0.09019, 0.3742, 0.3448, 0.3742, 0.3327, 0.4291, 0.3342, 0.429, 0.3448, 0.3747, 0.3036, 0.3757, 0.2863, 0.4338, 0.293, 0.4314, 0.3084, 0.38, 0.239, 0.3834, 0.2131, 0.449, 0.2243, 0.4432, 0.2493, 0.3998, 0.1033, 0.4033, 0.07831, 0.4772, 0.09019, 0.4721, 0.1151, 0.3779, 0.2598, 0.38, 0.239, 0.4432, 0.2493, 0.4388, 0.2686, 0.4087, 0.03536, 0.4105, 0.01726, 0.4902, 0.02937, 0.4862, 0.04739, 0.3873, 0.1857, 0.3916, 0.1577, 0.4612, 0.1696, 0.4552, 0.1973, 0.4063, 0.05561, 0.4087, 0.03536, 0.4862, 0.04739, 0.4819, 0.06755, 0.5338, 0.1039, 0.539, 0.08262, 0.5595, 0.09412, 0.5547, 0.1141, 0.4862, 0.04739, 0.4902, 0.02937, 0.5506, 0.04741, 0.5445, 0.064, 0.4721, 0.1151, 0.4772, 0.09019, 0.5338, 0.1039, 0.5286, 0.128, 0.4668, 0.1419, 0.4721, 0.1151, 0.5286, 0.128, 0.523, 0.1546, 0.4291, 0.3342, 0.4299, 0.3224, 0.4669, 0.327, 0.4651, 0.3364, 0.449, 0.2243, 0.4552, 0.1973, 0.5091, 0.2114, 0.5004, 0.2386, 0.4432, 0.2493, 0.449, 0.2243, 0.5004, 0.2386, 0.4912, 0.2632, 0.4314, 0.3084, 0.4338, 0.293, 0.4761, 0.3011, 0.4703, 0.3156, 0.4772, 0.09019, 0.4819, 0.06755, 0.539, 0.08262, 0.5338, 0.1039, 0.4299, 0.3224, 0.4314, 0.3084, 0.4703, 0.3156, 0.4669, 0.327, 0.4552, 0.1973, 0.4612, 0.1696, 0.5166, 0.1828, 0.5091, 0.2114, 0.8381, 0.2211, 0.7784, 0.2057, 0.7854, 0.1798, 0.8422, 0.1936, 0.4819, 0.06755, 0.4862, 0.04739, 0.5445, 0.064, 0.539, 0.08262, 0.4612, 0.1696, 0.4668, 0.1419, 0.523, 0.1546, 0.5166, 0.1828, 0.429, 0.3448, 0.4291, 0.3342, 0.4651, 0.3364, 0.4644, 0.3448, 0.4902, 0.02937, 0.494, 0.01273, 0.5578, 0.03167, 0.5506, 0.04741, 0.4703, 0.3156, 0.4761, 0.3011, 0.4923, 0.3051, 0.4856, 0.3179, 0.4669, 0.327, 0.4703, 0.3156, 0.4856, 0.3179, 0.4811, 0.3282, 0.5091, 0.2114, 0.5166, 0.1828, 0.5387, 0.19, 0.5309, 0.218, 0.4761, 0.3011, 0.4832, 0.2841, 0.501, 0.2889, 0.4923, 0.3051, 0.539, 0.08262, 0.5445, 0.064, 0.5652, 0.07701, 0.5595, 0.09412, 0.4644, 0.3448, 0.4651, 0.3364, 0.4785, 0.3369, 0.4776, 0.3448, 0.5166, 0.1828, 0.523, 0.1546, 0.545, 0.1626, 0.5387, 0.19, 0.5506, 0.04741, 0.5578, 0.03167, 0.5826, 0.04914, 0.5724, 0.06226, 0.4832, 0.2841, 0.4912, 0.2632, 0.5112, 0.2688, 0.501, 0.2889, 0.5445, 0.064, 0.5506, 0.04741, 0.5724, 0.06226, 0.5652, 0.07701, 0.5286, 0.128, 0.5338, 0.1039, 0.5547, 0.1141, 0.55, 0.137, 0.523, 0.1546, 0.5286, 0.128, 0.55, 0.137, 0.545, 0.1626, 0.4651, 0.3364, 0.4669, 0.327, 0.4811, 0.3282, 0.4785, 0.3369, 0.5004, 0.2386, 0.5091, 0.2114, 0.5309, 0.218, 0.5216, 0.2448, 0.4912, 0.2632, 0.5004, 0.2386, 0.5216, 0.2448, 0.5112, 0.2688, 0.4776, 0.3448, 0.4785, 0.3369, 0.503, 0.3365, 0.502, 0.3448, 0.5387, 0.19, 0.545, 0.1626, 0.5689, 0.1784, 0.563, 0.202, 0.5724, 0.06226, 0.5826, 0.04914, 0.6077, 0.08666, 0.5976, 0.09477, 0.501, 0.2889, 0.5112, 0.2688, 0.538, 0.2713, 0.528, 0.2899, 0.5652, 0.07701, 0.5724, 0.06226, 0.5976, 0.09477, 0.5898, 0.106, 0.55, 0.137, 0.5547, 0.1141, 0.5784, 0.1369, 0.5738, 0.1565, 0.4785, 0.3369, 0.4811, 0.3282, 0.5061, 0.3277, 0.503, 0.3365, 0.545, 0.1626, 0.55, 0.137, 0.5738, 0.1565, 0.5689, 0.1784, 0.5216, 0.2448, 0.5309, 0.218, 0.5557, 0.226, 0.5475, 0.2495, 0.5112, 0.2688, 0.5216, 0.2448, 0.5475, 0.2495, 0.538, 0.2713, 0.5547, 0.1141, 0.5595, 0.09412, 0.5836, 0.1201, 0.5784, 0.1369, 0.4856, 0.3179, 0.4923, 0.3051, 0.5188, 0.3051, 0.5113, 0.3174, 0.4811, 0.3282, 0.4856, 0.3179, 0.5113, 0.3174, 0.5061, 0.3277, 0.5309, 0.218, 0.5387, 0.19, 0.563, 0.202, 0.5557, 0.226, 0.5595, 0.09412, 0.5652, 0.07701, 0.5898, 0.106, 0.5836, 0.1201, 0.4923, 0.3051, 0.501, 0.2889, 0.528, 0.2899, 0.5188, 0.3051, 0.503, 0.3365, 0.5061, 0.3277, 0.5421, 0.3278, 0.5389, 0.3367, 0.5689, 0.1784, 0.5738, 0.1565, 0.5988, 0.1799, 0.594, 0.1974, 0.5475, 0.2495, 0.5557, 0.226, 0.5824, 0.2346, 0.5766, 0.2537, 0.538, 0.2713, 0.5475, 0.2495, 0.5766, 0.2537, 0.5698, 0.2725, 0.5113, 0.3174, 0.5188, 0.3051, 0.5543, 0.305, 0.5473, 0.3175, 0.5784, 0.1369, 0.5836, 0.1201, 0.6076, 0.1512, 0.6031, 0.1644, 0.5061, 0.3277, 0.5113, 0.3174, 0.5473, 0.3175, 0.5421, 0.3278, 0.5557, 0.226, 0.563, 0.202, 0.5885, 0.2159, 0.5824, 0.2346, 0.5836, 0.1201, 0.5898, 0.106, 0.6127, 0.1407, 0.6076, 0.1512, 0.5188, 0.3051, 0.528, 0.2899, 0.5622, 0.29, 0.5543, 0.305, 0.563, 0.202, 0.5689, 0.1784, 0.594, 0.1974, 0.5885, 0.2159, 0.502, 0.3448, 0.503, 0.3365, 0.5389, 0.3367, 0.538, 0.3448, 0.5976, 0.09477, 0.6077, 0.08666, 0.6263, 0.1279, 0.6189, 0.1329, 0.5898, 0.106, 0.5976, 0.09477, 0.6189, 0.1329, 0.6127, 0.1407, 0.528, 0.2899, 0.538, 0.2713, 0.5698, 0.2725, 0.5622, 0.29, 0.5738, 0.1565, 0.5784, 0.1369, 0.6031, 0.1644, 0.5988, 0.1799, 0.209, 0.08492, 0.2099, 0.09716, 0.1588, 0.1431, 0.1582, 0.1334, 0.183, 0.2585, 0.1787, 0.2801, 0.1213, 0.294, 0.1271, 0.2765, 0.2047, 0.1477, 0.2011, 0.1683, 0.1492, 0.2015, 0.1531, 0.1844, 0.1705, 0.3319, 0.17, 0.3448, 0.1085, 0.3448, 0.1094, 0.335, 0.2017, 0.06758, 0.2064, 0.0751, 0.1561, 0.126, 0.1522, 0.1207, 0.2064, 0.0751, 0.209, 0.08492, 0.1582, 0.1334, 0.1561, 0.126, 0.1876, 0.2359, 0.183, 0.2585, 0.1271, 0.2765, 0.1332, 0.2578, 0.2093, 0.1118, 0.2075, 0.1287, 0.1561, 0.1687, 0.1581, 0.1549, 0.1723, 0.3172, 0.1705, 0.3319, 0.1094, 0.335, 0.112, 0.3236, 0.2075, 0.1287, 0.2047, 0.1477, 0.1531, 0.1844, 0.1561, 0.1687, 0.1969, 0.1902, 0.1923, 0.2129, 0.139, 0.2387, 0.1444, 0.2198, 0.1923, 0.2129, 0.1876, 0.2359, 0.1332, 0.2578, 0.139, 0.2387, 0.1787, 0.2801, 0.1751, 0.2999, 0.1161, 0.3099, 0.1213, 0.294, 0.2099, 0.09716, 0.2093, 0.1118, 0.1581, 0.1549, 0.1588, 0.1431, 0.1751, 0.2999, 0.1723, 0.3172, 0.112, 0.3236, 0.1161, 0.3099, 0.2011, 0.1683, 0.1969, 0.1902, 0.1444, 0.2198, 0.1492, 0.2015, 0.1094, 0.335, 0.1085, 0.3448, 0.05818, 0.3448, 0.05924, 0.3366, 0.1531, 0.1844, 0.1492, 0.2015, 0.1041, 0.2354, 0.1082, 0.2223, 0.1522, 0.1207, 0.1561, 0.126, 0.1121, 0.1775, 0.109, 0.1737, 0.1332, 0.2578, 0.1271, 0.2765, 0.08012, 0.2919, 0.08681, 0.278, 0.1561, 0.126, 0.1582, 0.1334, 0.1138, 0.1832, 0.1121, 0.1775, 0.1581, 0.1549, 0.1561, 0.1687, 0.1114, 0.2103, 0.1134, 0.1996, 0.1561, 0.1687, 0.1531, 0.1844, 0.1082, 0.2223, 0.1114, 0.2103, 0.112, 0.3236, 0.1094, 0.335, 0.05924, 0.3366, 0.06245, 0.3275, 0.1444, 0.2198, 0.139, 0.2387, 0.09321, 0.2637, 0.09904, 0.2494, 0.139, 0.2387, 0.1332, 0.2578, 0.08681, 0.278, 0.09321, 0.2637, 0.1588, 0.1431, 0.1581, 0.1549, 0.1134, 0.1996, 0.1142, 0.1906, 0.1213, 0.294, 0.1161, 0.3099, 0.0674, 0.3169, 0.07349, 0.305, 0.1161, 0.3099, 0.112, 0.3236, 0.06245, 0.3275, 0.0674, 0.3169, 0.1492, 0.2015, 0.1444, 0.2198, 0.09904, 0.2494, 0.1041, 0.2354, 0.1271, 0.2765, 0.1213, 0.294, 0.07349, 0.305, 0.08012, 0.2919, 0.1582, 0.1334, 0.1588, 0.1431, 0.1142, 0.1906, 0.1138, 0.1832, 0.09321, 0.2637, 0.08681, 0.278, 0.05416, 0.2985, 0.06029, 0.288, 0.1142, 0.1906, 0.1134, 0.1996, 0.07938, 0.2392, 0.08024, 0.232, 0.07349, 0.305, 0.0674, 0.3169, 0.03562, 0.3259, 0.04135, 0.3177, 0.0674, 0.3169, 0.06245, 0.3275, 0.03109, 0.333, 0.03562, 0.3259, 0.1041, 0.2354, 0.09904, 0.2494, 0.06584, 0.2773, 0.07062, 0.2668, 0.1138, 0.1832, 0.1142, 0.1906, 0.08024, 0.232, 0.08, 0.2261, 0.08012, 0.2919, 0.07349, 0.305, 0.04135, 0.3177, 0.04771, 0.3085, 0.05924, 0.3366, 0.05818, 0.3448, 0.02723, 0.3448, 0.0282, 0.3392, 0.1082, 0.2223, 0.1041, 0.2354, 0.07062, 0.2668, 0.07452, 0.2568, 0.109, 0.1737, 0.1121, 0.1775, 0.07866, 0.2217, 0.0762, 0.2188, 0.08681, 0.278, 0.08012, 0.2919, 0.04771, 0.3085, 0.05416, 0.2985, 0.1121, 0.1775, 0.1138, 0.1832, 0.08, 0.2261, 0.07866, 0.2217, 0.1134, 0.1996, 0.1114, 0.2103, 0.07746, 0.2475, 0.07938, 0.2392, 0.06245, 0.3275, 0.05924, 0.3366, 0.0282, 0.3392, 0.03109, 0.333, 0.1114, 0.2103, 0.1082, 0.2223, 0.07452, 0.2568, 0.07746, 0.2475, 0.09904, 0.2494, 0.09321, 0.2637, 0.06029, 0.288, 0.06584, 0.2773, 0.08, 0.2261, 0.08024, 0.232, 0.05725, 0.261, 0.05708, 0.2562, 0.04771, 0.3085, 0.04135, 0.3177, 0.02234, 0.3273, 0.02779, 0.3208, 0.07452, 0.2568, 0.07062, 0.2668, 0.0485, 0.289, 0.05204, 0.281, 0.0282, 0.3392, 0.02723, 0.3448, 0.01166, 0.3448, 0.01233, 0.3413, 0.0762, 0.2188, 0.07866, 0.2217, 0.05594, 0.2525, 0.05385, 0.2501, 0.07866, 0.2217, 0.08, 0.2261, 0.05708, 0.2562, 0.05594, 0.2525, 0.05416, 0.2985, 0.04771, 0.3085, 0.02779, 0.3208, 0.03353, 0.3134, 0.07938, 0.2392, 0.07746, 0.2475, 0.05471, 0.2736, 0.05645, 0.2669, 0.03109, 0.333, 0.0282, 0.3392, 0.01233, 0.3413, 0.01436, 0.3374, 0.07746, 0.2475, 0.07452, 0.2568, 0.05204, 0.281, 0.05471, 0.2736, 0.06584, 0.2773, 0.06029, 0.288, 0.03909, 0.3055, 0.04414, 0.2972, 0.06029, 0.288, 0.05416, 0.2985, 0.03353, 0.3134, 0.03909, 0.3055, 0.04135, 0.3177, 0.03562, 0.3259, 0.01773, 0.3328, 0.02234, 0.3273, 0.08024, 0.232, 0.07938, 0.2392, 0.05645, 0.2669, 0.05725, 0.261, 0.03562, 0.3259, 0.03109, 0.333, 0.01436, 0.3374, 0.01773, 0.3328, 0.07062, 0.2668, 0.06584, 0.2773, 0.04414, 0.2972, 0.0485, 0.289, 0.01773, 0.3328, 0.01436, 0.3374, 0.001464, 0.3423, 0.002765, 0.3407, 0.0485, 0.289, 0.04414, 0.2972, 0.01558, 0.3241, 0.01815, 0.3195, 0.02779, 0.3208, 0.02234, 0.3273, 0.004642, 0.3385, 0.00705, 0.3358, 0.05708, 0.2562, 0.05725, 0.261, 0.02367, 0.3033, 0.02362, 0.3005, 0.01233, 0.3413, 0.01166, 0.3448, 0.0004181, 0.3448, 0.0006963, 0.3436, 0.05204, 0.281, 0.0485, 0.289, 0.01815, 0.3195, 0.02033, 0.315, 0.05385, 0.2501, 0.05594, 0.2525, 0.02299, 0.2984, 0.0218, 0.297, 0.03353, 0.3134, 0.02779, 0.3208, 0.00705, 0.3358, 0.009829, 0.3324, 0.05594, 0.2525, 0.05708, 0.2562, 0.02362, 0.3005, 0.02299, 0.2984, 0.05645, 0.2669, 0.05471, 0.2736, 0.02201, 0.3106, 0.02313, 0.3067, 0.01436, 0.3374, 0.01233, 0.3413, 0.0006963, 0.3436, 0.001464, 0.3423, 0.05471, 0.2736, 0.05204, 0.281, 0.02033, 0.315, 0.02201, 0.3106, 0.04414, 0.2972, 0.03909, 0.3055, 0.01275, 0.3285, 0.01558, 0.3241, 0.03909, 0.3055, 0.03353, 0.3134, 0.009829, 0.3324, 0.01275, 0.3285, 0.05725, 0.261, 0.05645, 0.2669, 0.02313, 0.3067, 0.02367, 0.3033, 0.02234, 0.3273, 0.01773, 0.3328, 0.002765, 0.3407, 0.004642, 0.3385, 0.9345, 0.7757, 0.9348, 0.8359, 0.887, 0.8347, 0.8878, 0.7745, 0.7107, 0.1602, 0.6367, 0.1414, 0.6356, 0.09142, 0.7208, 0.1132, 0.3208, 0.893, 0.3278, 0.9114, 0.28, 0.9101, 0.273, 0.8917, 0.9594, 0.7779, 0.9603, 0.8395, 0.9348, 0.8359, 0.9345, 0.7757, 0.9527, 0.5768, 0.9512, 0.6558, 0.9263, 0.6588, 0.9265, 0.5807, 0.3634, 0.9396, 0.3545, 0.9623, 0.3284, 0.9581, 0.3352, 0.9406, 0.3463, 0.8897, 0.3556, 0.914, 0.3278, 0.9114, 0.3208, 0.893, 0.9615, 0.7015, 0.9594, 0.7779, 0.9345, 0.7757, 0.9364, 0.7025, 0.8878, 0.7745, 0.887, 0.8347, 0.8577, 0.8339, 0.8572, 0.7733, 0.7208, 0.1132, 0.6356, 0.09142, 0.6326, 0.06026, 0.7274, 0.08474, 0.273, 0.8917, 0.28, 0.9101, 0.2507, 0.9094, 0.2437, 0.8909, 0.9265, 0.5807, 0.9263, 0.6588, 0.8796, 0.6596, 0.8778, 0.5693, 0.8422, 0.1936, 0.7854, 0.1798, 0.7977, 0.1335, 0.8545, 0.1473, 0.959, 0.4175, 0.959, 0.4642, 0.9323, 0.454, 0.9323, 0.4281, 0.3352, 0.9406, 0.3284, 0.9581, 0.2784, 0.958, 0.2853, 0.9406, 0.7854, 0.1798, 0.7107, 0.1602, 0.7208, 0.1132, 0.7977, 0.1335, 0.8572, 0.7733, 0.8577, 0.8339, 0.8108, 0.8328, 0.8115, 0.7722, 0.7274, 0.08474, 0.6326, 0.06026, 0.6271, 0.009983, 0.7363, 0.0386, 0.2437, 0.8909, 0.2507, 0.9094, 0.2038, 0.9081, 0.1968, 0.8897, 0.8778, 0.5693, 0.8796, 0.6596, 0.849, 0.6611, 0.8479, 0.56, 0.8545, 0.1473, 0.7977, 0.1335, 0.8053, 0.1052, 0.862, 0.119, 0.89, 0.6993, 0.8878, 0.7745, 0.8572, 0.7733, 0.8594, 0.6982, 0.2853, 0.9406, 0.2784, 0.958, 0.2472, 0.9577, 0.254, 0.9403, 0.7977, 0.1335, 0.7208, 0.1132, 0.7274, 0.08474, 0.8053, 0.1052, 0.8115, 0.7722, 0.8108, 0.8328, 0.8016, 0.8299, 0.8011, 0.7744, 0.7363, 0.0386, 0.6271, 0.009983, 0.6307, 0.0004181, 0.7389, 0.02751, 0.1968, 0.8897, 0.2038, 0.9081, 0.1934, 0.907, 0.1872, 0.8906, 0.8479, 0.56, 0.849, 0.6611, 0.8032, 0.6611, 0.8, 0.5443, 0.862, 0.119, 0.8053, 0.1052, 0.8173, 0.05997, 0.874, 0.07356, 0.254, 0.9403, 0.2472, 0.9577, 0.1967, 0.9571, 0.2035, 0.9396, 0.7433, 0.9494, 0.7011, 0.9668, 0.7001, 0.9371, 0.7216, 0.9282, 0.8053, 0.1052, 0.7274, 0.08474, 0.7363, 0.0386, 0.8173, 0.05997, 0.6271, 0.6675, 0.7386, 0.669, 0.7386, 0.6885, 0.6271, 0.6843, 0.7386, 0.6885, 0.7386, 0.669, 0.823, 0.6694, 0.823, 0.6891, 0.823, 0.6891, 0.823, 0.6694, 0.8786, 0.6706, 0.8786, 0.6881, 0.8, 0.5443, 0.8032, 0.6611, 0.7928, 0.6572, 0.7906, 0.5458, 0.874, 0.07356, 0.8173, 0.05997, 0.8203, 0.04897, 0.874, 0.06311, 0.8114, 0.6942, 0.8115, 0.7722, 0.8011, 0.7744, 0.8011, 0.69, 0.2035, 0.9396, 0.1967, 0.9571, 0.1872, 0.956, 0.1933, 0.9405, 0.8173, 0.05997, 0.7363, 0.0386, 0.7389, 0.02751, 0.8203, 0.04897, 0.6271, 0.3606, 0.6374, 0.3393, 0.6569, 0.3508, 0.6474, 0.3692, 0.0004181, 0.8272, 0.01094, 0.8105, 0.02843, 0.8225, 0.01832, 0.8371, 0.7012, 0.8563, 0.7433, 0.8742, 0.7194, 0.9001, 0.6995, 0.8928, 0.7011, 0.9668, 0.6448, 0.9129, 0.6812, 0.9162, 0.7001, 0.9371, 0.7433, 0.8742, 0.7433, 0.9494, 0.7216, 0.9282, 0.7194, 0.9001, 0.8925, 0.4994, 0.8558, 0.4703, 0.8823, 0.4543, 0.902, 0.4689, 0.8941, 0.3835, 0.959, 0.4175, 0.9323, 0.4281, 0.9019, 0.4135, 0.959, 0.4642, 0.8925, 0.4994, 0.902, 0.4689, 0.9323, 0.454, 0.6474, 0.3692, 0.6569, 0.3508, 0.6799, 0.3653, 0.6768, 0.3827, 0.01832, 0.8371, 0.02843, 0.8225, 0.05149, 0.8439, 0.04564, 0.858, 0.01094, 0.8105, 0.02534, 0.7851, 0.04528, 0.7903, 0.02843, 0.8225, 0.6374, 0.3393, 0.657, 0.31, 0.6804, 0.3155, 0.6569, 0.3508, 0.02305, 0.7612, 0.003215, 0.7414, 0.0163, 0.7273, 0.03911, 0.7521, 0.6568, 0.2852, 0.6354, 0.2599, 0.6534, 0.2468, 0.678, 0.2789, 0.02534, 0.7851, 0.02305, 0.7612, 0.03911, 0.7521, 0.04528, 0.7903, 0.657, 0.31, 0.6568, 0.2852, 0.678, 0.2789, 0.6804, 0.3155, 0.6799, 0.3653, 0.7037, 0.36, 0.7075, 0.3827, 0.6768, 0.3827, 0.05149, 0.8439, 0.07091, 0.8439, 0.06929, 0.8664, 0.04564, 0.858, 0.02843, 0.8225, 0.04528, 0.7903, 0.07091, 0.8439, 0.05149, 0.8439, 0.6569, 0.3508, 0.6804, 0.3155, 0.7037, 0.36, 0.6799, 0.3653, 0.03911, 0.7521, 0.0163, 0.7273, 0.02948, 0.6924, 0.05315, 0.69, 0.678, 0.2789, 0.6534, 0.2468, 0.6734, 0.222, 0.7001, 0.2332, 0.07091, 0.8439, 0.04528, 0.7903, 0.09463, 0.7824, 0.1069, 0.8389, 0.678, 0.2789, 0.7001, 0.2332, 0.7547, 0.2492, 0.7478, 0.2862, 0.1098, 0.8664, 0.1069, 0.8389, 0.1836, 0.8258, 0.1889, 0.8513, 0.7478, 0.2862, 0.7547, 0.2492, 0.8242, 0.2632, 0.8204, 0.2899, 0.7037, 0.36, 0.6804, 0.3155, 0.7478, 0.3098, 0.7543, 0.3471, 0.03911, 0.7521, 0.05315, 0.69, 0.09667, 0.6918, 0.09239, 0.7524, 0.6804, 0.3155, 0.678, 0.2789, 0.7478, 0.2862, 0.7478, 0.3098, 0.06929, 0.8664, 0.07091, 0.8439, 0.1069, 0.8389, 0.1098, 0.8664, 0.7075, 0.3827, 0.7037, 0.36, 0.7543, 0.3471, 0.7596, 0.3689, 0.04528, 0.7903, 0.03911, 0.7521, 0.09239, 0.7524, 0.09463, 0.7824, 0.1889, 0.8513, 0.1836, 0.8258, 0.2499, 0.8128, 0.2541, 0.8331, 0.8204, 0.2899, 0.8242, 0.2632, 0.8549, 0.2703, 0.8517, 0.292, 0.1069, 0.8389, 0.09463, 0.7824, 0.177, 0.7755, 0.1836, 0.8258, 0.7478, 0.3098, 0.7478, 0.2862, 0.8204, 0.2899, 0.8201, 0.307, 0.7543, 0.3471, 0.7478, 0.3098, 0.8201, 0.307, 0.8231, 0.3338, 0.09463, 0.7824, 0.09239, 0.7524, 0.176, 0.7497, 0.177, 0.7755, 0.09239, 0.7524, 0.09667, 0.6918, 0.1789, 0.6982, 0.176, 0.7497, 0.7596, 0.3689, 0.7543, 0.3471, 0.8231, 0.3338, 0.8271, 0.3504, 0.2437, 0.7497, 0.2451, 0.708, 0.2639, 0.7088, 0.2628, 0.7495, 0.1836, 0.8258, 0.177, 0.7755, 0.2446, 0.7711, 0.2499, 0.8128, 0.177, 0.7755, 0.176, 0.7497, 0.2437, 0.7497, 0.2446, 0.7711, 0.176, 0.7497, 0.1789, 0.6982, 0.2451, 0.708, 0.2437, 0.7497, 0.9713, 0.01836, 0.9631, 0.0392, 0.9523, 0.0392, 0.9635, 0.01096, 0.8201, 0.307, 0.8204, 0.2899, 0.8517, 0.292, 0.8515, 0.3059, 0.8231, 0.3338, 0.8201, 0.307, 0.8515, 0.3059, 0.854, 0.3277, 0.8271, 0.3504, 0.8231, 0.3338, 0.854, 0.3277, 0.8573, 0.3413, 0.2446, 0.7711, 0.2437, 0.7497, 0.2628, 0.7495, 0.2636, 0.7697, 0.2541, 0.8331, 0.2499, 0.8128, 0.2684, 0.8098, 0.2721, 0.8295, 0.2499, 0.8128, 0.2446, 0.7711, 0.2636, 0.7697, 0.2684, 0.8098, 0.5109, 0.9011, 0.5333, 0.8673, 0.5426, 0.868, 0.5152, 0.9094, 0.9784, 0.6611, 0.9535, 0.6611, 0.9535, 0.6115, 0.9784, 0.6115, 0.491, 0.9061, 0.5109, 0.9011, 0.5152, 0.9094, 0.491, 0.9154, 0.4488, 0.8673, 0.4554, 0.8866, 0.4475, 0.8917, 0.4395, 0.868, 0.4554, 0.8866, 0.491, 0.9061, 0.491, 0.9154, 0.4475, 0.8917, 0.09298, 0.91, 0.07831, 0.9789, 0.0572, 0.9517, 0.07037, 0.9131, 0.07831, 0.9789, 0.02087, 0.9789, 0.03733, 0.9486, 0.0572, 0.9517, 0.02087, 0.9789, 0.0004181, 0.9013, 0.03205, 0.8889, 0.03733, 0.9486, 0.03205, 0.8889, 0.07329, 0.8673, 0.09298, 0.91, 0.07037, 0.9131, 0.8774, 0.3692, 0.8582, 0.3692, 0.8582, 0.3388, 0.8774, 0.3388, 0.9664, 0.05302, 0.9832, 0.06782, 0.9796, 0.07798, 0.9568, 0.05793, 0.9631, 0.0392, 0.9664, 0.05302, 0.9568, 0.05793, 0.9523, 0.0392, 0.9832, 0.01058, 0.9713, 0.01836, 0.9635, 0.01096, 0.9796, 0.0004181, 0.367, 0.9838, 0.3806, 0.9401, 0.4028, 0.9456, 0.3849, 0.9751, 0.3945, 0.9996, 0.3952, 0.985, 0.4137, 0.97, 0.4321, 0.9804, 0.3945, 0.9996, 0.367, 0.9838, 0.3849, 0.9751, 0.3952, 0.985, 0.4028, 0.9456, 0.4321, 0.9425, 0.4321, 0.9804, 0.4137, 0.97, 0.9607, 0.3147, 0.9607, 0.2997, 0.9649, 0.2997, 0.9649, 0.3147, 0.9607, 0.238, 0.9607, 0.2296, 0.9649, 0.2296, 0.9649, 0.238, 0.9607, 0.3705, 0.9607, 0.3579, 0.9649, 0.3579, 0.9649, 0.3705, 0.9607, 0.2477, 0.9607, 0.238, 0.9649, 0.238, 0.9649, 0.2477, 0.9607, 0.2851, 0.9607, 0.2714, 0.9649, 0.2714, 0.9649, 0.2851, 0.9607, 0.2997, 0.9607, 0.2851, 0.9649, 0.2851, 0.9649, 0.2997, 0.9607, 0.4074, 0.9607, 0.3997, 0.9649, 0.3997, 0.9649, 0.4074, 0.9607, 0.2296, 0.9607, 0.222, 0.9649, 0.222, 0.9649, 0.2296, 0.9607, 0.3442, 0.9607, 0.3296, 0.9649, 0.3296, 0.9649, 0.3442, 0.9607, 0.3579, 0.9607, 0.3442, 0.9649, 0.3442, 0.9649, 0.3579, 0.9607, 0.3913, 0.9607, 0.3816, 0.9649, 0.3816, 0.9649, 0.3913, 0.9607, 0.2714, 0.9607, 0.2589, 0.9649, 0.2589, 0.9649, 0.2714, 0.9607, 0.3997, 0.9607, 0.3913, 0.9649, 0.3913, 0.9649, 0.3997, 0.9607, 0.3296, 0.9607, 0.3147, 0.9649, 0.3147, 0.9649, 0.3296, 0.9607, 0.3816, 0.9607, 0.3705, 0.9649, 0.3705, 0.9649, 0.3816, 0.9607, 0.2589, 0.9607, 0.2477, 0.9649, 0.2477, 0.9649, 0.2589, 0.07037, 0.9131, 0.0572, 0.9517, 0.05646, 0.9474, 0.06634, 0.9164, 0.03733, 0.9486, 0.03205, 0.8889, 0.03605, 0.9031, 0.03927, 0.9453, 0.03205, 0.8889, 0.07037, 0.9131, 0.06634, 0.9164, 0.03605, 0.9031, 0.0572, 0.9517, 0.03733, 0.9486, 0.03927, 0.9453, 0.05646, 0.9474, 0.03927, 0.9453, 0.03605, 0.9031, 0.04721, 0.9198, 0.04477, 0.938, 0.03605, 0.9031, 0.06634, 0.9164, 0.05722, 0.9243, 0.04721, 0.9198, 0.05646, 0.9474, 0.03927, 0.9453, 0.04477, 0.938, 0.05203, 0.9402, 0.06634, 0.9164, 0.05646, 0.9474, 0.05203, 0.9402, 0.05722, 0.9243, 0.3952, 0.985, 0.3959, 0.982, 0.4115, 0.97, 0.4137, 0.97, 0.3849, 0.9751, 0.4028, 0.9456, 0.4009, 0.9524, 0.387, 0.9745, 0.4028, 0.9456, 0.4137, 0.97, 0.4115, 0.97, 0.4009, 0.9524, 0.3952, 0.985, 0.3849, 0.9751, 0.387, 0.9745, 0.3959, 0.982, 0.387, 0.9745, 0.4009, 0.9524, 0.4008, 0.9599, 0.3906, 0.9736, 0.4009, 0.9524, 0.4115, 0.97, 0.4069, 0.9698, 0.4008, 0.9599, 0.3959, 0.982, 0.387, 0.9745, 0.3906, 0.9736, 0.3962, 0.979, 0.3959, 0.982, 0.3962, 0.979, 0.4069, 0.9698, 0.4115, 0.97, 0.3269, 0.6864, 0.3288, 0.6708, 0.4105, 0.6723, 0.4117, 0.6891, 0.3288, 0.6708, 0.3294, 0.654, 0.4087, 0.6542, 0.4105, 0.6723, 0.3294, 0.654, 0.3289, 0.6352, 0.4063, 0.634, 0.4087, 0.6542, 0.3289, 0.6352, 0.3276, 0.6142, 0.4033, 0.6113, 0.4063, 0.634, 0.3276, 0.6142, 0.3254, 0.591, 0.3998, 0.5863, 0.4033, 0.6113, 0.3254, 0.591, 0.3225, 0.5659, 0.3958, 0.5596, 0.3998, 0.5863, 0.3225, 0.5659, 0.3192, 0.5395, 0.3916, 0.5319, 0.3958, 0.5596, 0.3192, 0.5395, 0.3158, 0.5123, 0.3873, 0.5039, 0.3916, 0.5319, 0.3158, 0.5123, 0.3125, 0.485, 0.3834, 0.4765, 0.3873, 0.5039, 0.3125, 0.485, 0.31, 0.4585, 0.38, 0.4505, 0.3834, 0.4765, 0.31, 0.4585, 0.3079, 0.4339, 0.3779, 0.4298, 0.38, 0.4505, 0.6622, 0.6922, 0.6621, 0.7191, 0.5858, 0.7199, 0.5827, 0.6918, 0.3071, 0.4112, 0.3076, 0.3902, 0.3747, 0.386, 0.3757, 0.4032, 0.3076, 0.3902, 0.3081, 0.373, 0.3743, 0.3703, 0.3747, 0.386, 0.3081, 0.373, 0.3086, 0.3582, 0.3742, 0.3569, 0.3743, 0.3703, 0.3086, 0.3582, 0.3088, 0.3448, 0.3742, 0.3448, 0.3742, 0.3569, 0.2487, 0.4917, 0.1923, 0.4767, 0.1876, 0.4537, 0.2449, 0.4665, 0.3254, 0.591, 0.2626, 0.5858, 0.2599, 0.5642, 0.3225, 0.5659, 0.3294, 0.654, 0.264, 0.6386, 0.2649, 0.6232, 0.3289, 0.6352, 0.3158, 0.5123, 0.2526, 0.5166, 0.2487, 0.4917, 0.3125, 0.485, 0.3081, 0.373, 0.2359, 0.3775, 0.2354, 0.3604, 0.3086, 0.3582, 0.3079, 0.4339, 0.2415, 0.442, 0.2388, 0.4185, 0.3071, 0.4112, 0.3225, 0.5659, 0.2599, 0.5642, 0.2564, 0.5409, 0.3192, 0.5395, 0.3289, 0.6352, 0.2649, 0.6232, 0.2643, 0.6056, 0.3276, 0.6142, 0.3125, 0.485, 0.2487, 0.4917, 0.2449, 0.4665, 0.31, 0.4585, 0.3269, 0.6864, 0.2567, 0.6644, 0.2614, 0.6522, 0.3288, 0.6708, 0.3288, 0.6708, 0.2614, 0.6522, 0.264, 0.6386, 0.3294, 0.654, 0.3071, 0.4112, 0.2388, 0.4185, 0.2369, 0.3969, 0.3076, 0.3902, 0.3086, 0.3582, 0.2354, 0.3604, 0.2351, 0.3448, 0.3088, 0.3448, 0.31, 0.4585, 0.2449, 0.4665, 0.2415, 0.442, 0.3079, 0.4339, 0.3192, 0.5395, 0.2564, 0.5409, 0.2526, 0.5166, 0.3158, 0.5123, 0.3076, 0.3902, 0.2369, 0.3969, 0.2359, 0.3775, 0.3081, 0.373, 0.3276, 0.6142, 0.2643, 0.6056, 0.2626, 0.5858, 0.3254, 0.591, 0.2649, 0.6232, 0.2099, 0.5924, 0.2093, 0.5778, 0.2643, 0.6056, 0.2388, 0.4185, 0.1787, 0.4095, 0.1751, 0.3897, 0.2369, 0.3969, 0.2369, 0.3969, 0.1751, 0.3897, 0.1723, 0.3724, 0.2359, 0.3775, 0.2564, 0.5409, 0.2011, 0.5213, 0.1969, 0.4994, 0.2526, 0.5166, 0.264, 0.6386, 0.209, 0.6047, 0.2099, 0.5924, 0.2649, 0.6232, 0.2415, 0.442, 0.183, 0.4311, 0.1787, 0.4095, 0.2388, 0.4185, 0.2354, 0.3604, 0.1705, 0.3577, 0.17, 0.3448, 0.2351, 0.3448, 0.2599, 0.5642, 0.2047, 0.5419, 0.2011, 0.5213, 0.2564, 0.5409, 0.2567, 0.6644, 0.2018, 0.622, 0.2064, 0.6145, 0.2614, 0.6522, 0.2449, 0.4665, 0.1876, 0.4537, 0.183, 0.4311, 0.2415, 0.442, 0.2614, 0.6522, 0.2064, 0.6145, 0.209, 0.6047, 0.264, 0.6386, 0.2643, 0.6056, 0.2093, 0.5778, 0.2075, 0.5608, 0.2626, 0.5858, 0.2359, 0.3775, 0.1723, 0.3724, 0.1705, 0.3577, 0.2354, 0.3604, 0.2626, 0.5858, 0.2075, 0.5608, 0.2047, 0.5419, 0.2599, 0.5642, 0.2526, 0.5166, 0.1969, 0.4994, 0.1923, 0.4767, 0.2487, 0.4917, 0.4388, 0.421, 0.4832, 0.4054, 0.4912, 0.4264, 0.4432, 0.4403, 0.3743, 0.3703, 0.4299, 0.3672, 0.4314, 0.3811, 0.3747, 0.386, 0.3834, 0.4765, 0.449, 0.4653, 0.4552, 0.4922, 0.3873, 0.5039, 0.3742, 0.3569, 0.4291, 0.3554, 0.4299, 0.3672, 0.3743, 0.3703, 0.3958, 0.5596, 0.4668, 0.5477, 0.4721, 0.5744, 0.3998, 0.5863, 0.7386, 0.6909, 0.7393, 0.7177, 0.6621, 0.7191, 0.6622, 0.6922, 0.4105, 0.6723, 0.4903, 0.6602, 0.494, 0.6768, 0.4117, 0.6891, 0.3916, 0.5319, 0.4612, 0.5199, 0.4668, 0.5477, 0.3958, 0.5596, 0.4033, 0.6113, 0.4772, 0.5994, 0.4819, 0.622, 0.4063, 0.634, 0.3742, 0.3448, 0.429, 0.3448, 0.4291, 0.3554, 0.3742, 0.3569, 0.3747, 0.386, 0.4314, 0.3811, 0.4338, 0.3966, 0.3757, 0.4032, 0.38, 0.4505, 0.4432, 0.4403, 0.449, 0.4653, 0.3834, 0.4765, 0.3998, 0.5863, 0.4721, 0.5744, 0.4772, 0.5994, 0.4033, 0.6113, 0.3779, 0.4298, 0.4388, 0.421, 0.4432, 0.4403, 0.38, 0.4505, 0.4087, 0.6542, 0.4862, 0.6422, 0.4903, 0.6602, 0.4105, 0.6723, 0.3873, 0.5039, 0.4552, 0.4922, 0.4612, 0.5199, 0.3916, 0.5319, 0.4063, 0.634, 0.4819, 0.622, 0.4862, 0.6422, 0.4087, 0.6542, 0.5338, 0.5856, 0.5547, 0.5755, 0.5595, 0.5954, 0.539, 0.6069, 0.4862, 0.6422, 0.5445, 0.6256, 0.5506, 0.6421, 0.4903, 0.6602, 0.4721, 0.5744, 0.5286, 0.5616, 0.5338, 0.5856, 0.4772, 0.5994, 0.4668, 0.5477, 0.523, 0.535, 0.5286, 0.5616, 0.4721, 0.5744, 0.4291, 0.3554, 0.4651, 0.3532, 0.4669, 0.3626, 0.4299, 0.3672, 0.449, 0.4653, 0.5004, 0.4509, 0.5091, 0.4782, 0.4552, 0.4922, 0.4432, 0.4403, 0.4912, 0.4264, 0.5004, 0.4509, 0.449, 0.4653, 0.4314, 0.3811, 0.4703, 0.374, 0.4761, 0.3885, 0.4338, 0.3966, 0.4772, 0.5994, 0.5338, 0.5856, 0.539, 0.6069, 0.4819, 0.622, 0.4299, 0.3672, 0.4669, 0.3626, 0.4703, 0.374, 0.4314, 0.3811, 0.4552, 0.4922, 0.5091, 0.4782, 0.5166, 0.5068, 0.4612, 0.5199, 0.8003, 0.69, 0.7977, 0.7177, 0.7393, 0.7177, 0.7386, 0.6909, 0.4819, 0.622, 0.539, 0.6069, 0.5445, 0.6256, 0.4862, 0.6422, 0.4612, 0.5199, 0.5166, 0.5068, 0.523, 0.535, 0.4668, 0.5477, 0.429, 0.3448, 0.4644, 0.3448, 0.4651, 0.3532, 0.4291, 0.3554, 0.4903, 0.6602, 0.5506, 0.6421, 0.5578, 0.6579, 0.494, 0.6768, 0.4703, 0.374, 0.4856, 0.3717, 0.4923, 0.3845, 0.4761, 0.3885, 0.4669, 0.3626, 0.4811, 0.3614, 0.4856, 0.3717, 0.4703, 0.374, 0.5091, 0.4782, 0.5309, 0.4715, 0.5387, 0.4995, 0.5166, 0.5068, 0.4761, 0.3885, 0.4923, 0.3845, 0.501, 0.4006, 0.4832, 0.4054, 0.539, 0.6069, 0.5595, 0.5954, 0.5652, 0.6125, 0.5445, 0.6256, 0.4644, 0.3448, 0.4776, 0.3448, 0.4785, 0.3527, 0.4651, 0.3532, 0.5166, 0.5068, 0.5387, 0.4995, 0.545, 0.527, 0.523, 0.535, 0.5506, 0.6421, 0.5724, 0.6273, 0.5826, 0.6404, 0.5578, 0.6579, 0.4832, 0.4054, 0.501, 0.4006, 0.5112, 0.4208, 0.4912, 0.4264, 0.5445, 0.6256, 0.5652, 0.6125, 0.5724, 0.6273, 0.5506, 0.6421, 0.5286, 0.5616, 0.55, 0.5526, 0.5547, 0.5755, 0.5338, 0.5856, 0.523, 0.535, 0.545, 0.527, 0.55, 0.5526, 0.5286, 0.5616, 0.4651, 0.3532, 0.4785, 0.3527, 0.4811, 0.3614, 0.4669, 0.3626, 0.5004, 0.4509, 0.5216, 0.4448, 0.5309, 0.4715, 0.5091, 0.4782, 0.4912, 0.4264, 0.5112, 0.4208, 0.5216, 0.4448, 0.5004, 0.4509, 0.4776, 0.3448, 0.502, 0.3448, 0.503, 0.353, 0.4785, 0.3527, 0.5387, 0.4995, 0.563, 0.4876, 0.5689, 0.5111, 0.545, 0.527, 0.5724, 0.6273, 0.5976, 0.5948, 0.6078, 0.6029, 0.5826, 0.6404, 0.501, 0.4006, 0.528, 0.3997, 0.538, 0.4183, 0.5112, 0.4208, 0.5652, 0.6125, 0.5898, 0.5836, 0.5976, 0.5948, 0.5724, 0.6273, 0.55, 0.5526, 0.5738, 0.5331, 0.5784, 0.5526, 0.5547, 0.5755, 0.4785, 0.3527, 0.503, 0.353, 0.5061, 0.3619, 0.4811, 0.3614, 0.545, 0.527, 0.5689, 0.5111, 0.5738, 0.5331, 0.55, 0.5526, 0.5216, 0.4448, 0.5475, 0.44, 0.5557, 0.4636, 0.5309, 0.4715, 0.5112, 0.4208, 0.538, 0.4183, 0.5475, 0.44, 0.5216, 0.4448, 0.5547, 0.5755, 0.5784, 0.5526, 0.5836, 0.5695, 0.5595, 0.5954, 0.4856, 0.3717, 0.5113, 0.3721, 0.5188, 0.3844, 0.4923, 0.3845, 0.4811, 0.3614, 0.5061, 0.3619, 0.5113, 0.3721, 0.4856, 0.3717, 0.5309, 0.4715, 0.5557, 0.4636, 0.563, 0.4876, 0.5387, 0.4995, 0.5595, 0.5954, 0.5836, 0.5695, 0.5898, 0.5836, 0.5652, 0.6125, 0.4923, 0.3845, 0.5188, 0.3844, 0.528, 0.3997, 0.501, 0.4006, 0.503, 0.353, 0.5389, 0.3529, 0.5421, 0.3618, 0.5061, 0.3619, 0.5689, 0.5111, 0.594, 0.4922, 0.5988, 0.5096, 0.5738, 0.5331, 0.5475, 0.44, 0.5766, 0.4359, 0.5824, 0.455, 0.5557, 0.4636, 0.538, 0.4183, 0.5698, 0.417, 0.5766, 0.4359, 0.5475, 0.44, 0.5113, 0.3721, 0.5473, 0.3721, 0.5543, 0.3846, 0.5188, 0.3844, 0.5784, 0.5526, 0.6031, 0.5252, 0.6076, 0.5383, 0.5836, 0.5695, 0.5061, 0.3619, 0.5421, 0.3618, 0.5473, 0.3721, 0.5113, 0.3721, 0.5557, 0.4636, 0.5824, 0.455, 0.5885, 0.4737, 0.563, 0.4876, 0.5836, 0.5695, 0.6076, 0.5383, 0.6127, 0.5488, 0.5898, 0.5836, 0.5188, 0.3844, 0.5543, 0.3846, 0.5621, 0.3996, 0.528, 0.3997, 0.563, 0.4876, 0.5885, 0.4737, 0.594, 0.4922, 0.5689, 0.5111, 0.502, 0.3448, 0.538, 0.3448, 0.5389, 0.3529, 0.503, 0.353, 0.5976, 0.5948, 0.6189, 0.5566, 0.6263, 0.5617, 0.6078, 0.6029, 0.5898, 0.5836, 0.6127, 0.5488, 0.6189, 0.5566, 0.5976, 0.5948, 0.528, 0.3997, 0.5621, 0.3996, 0.5698, 0.417, 0.538, 0.4183, 0.5738, 0.5331, 0.5988, 0.5096, 0.6031, 0.5252, 0.5784, 0.5526, 0.209, 0.6047, 0.1582, 0.5562, 0.1588, 0.5465, 0.2099, 0.5924, 0.183, 0.4311, 0.1271, 0.4131, 0.1213, 0.3956, 0.1787, 0.4095, 0.2047, 0.5419, 0.1531, 0.5052, 0.1492, 0.4881, 0.2011, 0.5213, 0.1705, 0.3577, 0.1094, 0.3546, 0.1085, 0.3448, 0.17, 0.3448, 0.2018, 0.622, 0.1523, 0.5689, 0.1561, 0.5636, 0.2064, 0.6145, 0.2064, 0.6145, 0.1561, 0.5636, 0.1582, 0.5562, 0.209, 0.6047, 0.1876, 0.4537, 0.1332, 0.4318, 0.1271, 0.4131, 0.183, 0.4311, 0.2093, 0.5778, 0.1581, 0.5347, 0.1562, 0.5209, 0.2075, 0.5608, 0.1723, 0.3724, 0.112, 0.366, 0.1094, 0.3546, 0.1705, 0.3577, 0.2075, 0.5608, 0.1562, 0.5209, 0.1531, 0.5052, 0.2047, 0.5419, 0.1969, 0.4994, 0.1444, 0.4698, 0.139, 0.4509, 0.1923, 0.4767, 0.1923, 0.4767, 0.139, 0.4509, 0.1332, 0.4318, 0.1876, 0.4537, 0.1787, 0.4095, 0.1213, 0.3956, 0.1161, 0.3797, 0.1751, 0.3897, 0.2099, 0.5924, 0.1588, 0.5465, 0.1581, 0.5347, 0.2093, 0.5778, 0.1751, 0.3897, 0.1161, 0.3797, 0.112, 0.366, 0.1723, 0.3724, 0.2011, 0.5213, 0.1492, 0.4881, 0.1444, 0.4698, 0.1969, 0.4994, 0.1094, 0.3546, 0.05924, 0.353, 0.05818, 0.3448, 0.1085, 0.3448, 0.1531, 0.5052, 0.1083, 0.4673, 0.1041, 0.4542, 0.1492, 0.4881, 0.1523, 0.5689, 0.109, 0.5159, 0.1121, 0.5121, 0.1561, 0.5636, 0.1332, 0.4318, 0.08682, 0.4116, 0.08013, 0.3977, 0.1271, 0.4131, 0.1561, 0.5636, 0.1121, 0.5121, 0.1138, 0.5064, 0.1582, 0.5562, 0.1581, 0.5347, 0.1134, 0.49, 0.1114, 0.4793, 0.1562, 0.5209, 0.1562, 0.5209, 0.1114, 0.4793, 0.1083, 0.4673, 0.1531, 0.5052, 0.112, 0.366, 0.06245, 0.3621, 0.05924, 0.353, 0.1094, 0.3546, 0.1444, 0.4698, 0.09905, 0.4402, 0.09322, 0.4259, 0.139, 0.4509, 0.139, 0.4509, 0.09322, 0.4259, 0.08682, 0.4116, 0.1332, 0.4318, 0.1588, 0.5465, 0.1142, 0.499, 0.1134, 0.49, 0.1581, 0.5347, 0.1213, 0.3956, 0.0735, 0.3847, 0.06741, 0.3727, 0.1161, 0.3797, 0.1161, 0.3797, 0.06741, 0.3727, 0.06245, 0.3621, 0.112, 0.366, 0.1492, 0.4881, 0.1041, 0.4542, 0.09905, 0.4402, 0.1444, 0.4698, 0.1271, 0.4131, 0.08013, 0.3977, 0.0735, 0.3847, 0.1213, 0.3956, 0.1582, 0.5562, 0.1138, 0.5064, 0.1142, 0.499, 0.1588, 0.5465, 0.09322, 0.4259, 0.0603, 0.4016, 0.05417, 0.3911, 0.08682, 0.4116, 0.1142, 0.499, 0.08025, 0.4576, 0.0794, 0.4505, 0.1134, 0.49, 0.0735, 0.3847, 0.04136, 0.3719, 0.03563, 0.3637, 0.06741, 0.3727, 0.06741, 0.3727, 0.03563, 0.3637, 0.03109, 0.3566, 0.06245, 0.3621, 0.1041, 0.4542, 0.07063, 0.4228, 0.06585, 0.4123, 0.09905, 0.4402, 0.1138, 0.5064, 0.08002, 0.4635, 0.08025, 0.4576, 0.1142, 0.499, 0.08013, 0.3977, 0.04772, 0.3811, 0.04136, 0.3719, 0.0735, 0.3847, 0.05924, 0.353, 0.0282, 0.3504, 0.02723, 0.3448, 0.05818, 0.3448, 0.1083, 0.4673, 0.07453, 0.4328, 0.07063, 0.4228, 0.1041, 0.4542, 0.109, 0.5159, 0.07622, 0.4708, 0.07868, 0.4679, 0.1121, 0.5121, 0.08682, 0.4116, 0.05417, 0.3911, 0.04772, 0.3811, 0.08013, 0.3977, 0.1121, 0.5121, 0.07868, 0.4679, 0.08002, 0.4635, 0.1138, 0.5064, 0.1134, 0.49, 0.0794, 0.4505, 0.07747, 0.4421, 0.1114, 0.4793, 0.06245, 0.3621, 0.03109, 0.3566, 0.0282, 0.3504, 0.05924, 0.353, 0.1114, 0.4793, 0.07747, 0.4421, 0.07453, 0.4328, 0.1083, 0.4673, 0.09905, 0.4402, 0.06585, 0.4123, 0.0603, 0.4016, 0.09322, 0.4259, 0.08002, 0.4635, 0.0571, 0.4334, 0.05726, 0.4286, 0.08025, 0.4576, 0.04772, 0.3811, 0.02779, 0.3688, 0.02234, 0.3624, 0.04136, 0.3719, 0.07453, 0.4328, 0.05205, 0.4086, 0.04851, 0.4006, 0.07063, 0.4228, 0.0282, 0.3504, 0.01233, 0.3483, 0.01166, 0.3448, 0.02723, 0.3448, 0.07622, 0.4708, 0.05387, 0.4395, 0.05596, 0.4371, 0.07868, 0.4679, 0.07868, 0.4679, 0.05596, 0.4371, 0.0571, 0.4334, 0.08002, 0.4635, 0.05417, 0.3911, 0.03353, 0.3762, 0.02779, 0.3688, 0.04772, 0.3811, 0.0794, 0.4505, 0.05646, 0.4227, 0.05472, 0.416, 0.07747, 0.4421, 0.03109, 0.3566, 0.01436, 0.3522, 0.01233, 0.3483, 0.0282, 0.3504, 0.07747, 0.4421, 0.05472, 0.416, 0.05205, 0.4086, 0.07453, 0.4328, 0.06585, 0.4123, 0.04415, 0.3924, 0.03909, 0.3841, 0.0603, 0.4016, 0.0603, 0.4016, 0.03909, 0.3841, 0.03353, 0.3762, 0.05417, 0.3911, 0.04136, 0.3719, 0.02234, 0.3624, 0.01774, 0.3568, 0.03563, 0.3637, 0.08025, 0.4576, 0.05726, 0.4286, 0.05646, 0.4227, 0.0794, 0.4505, 0.03563, 0.3637, 0.01774, 0.3568, 0.01436, 0.3522, 0.03109, 0.3566, 0.07063, 0.4228, 0.04851, 0.4006, 0.04415, 0.3924, 0.06585, 0.4123, 0.01774, 0.3568, 0.002767, 0.349, 0.001464, 0.3473, 0.01436, 0.3522, 0.04851, 0.4006, 0.01816, 0.3701, 0.01559, 0.3655, 0.04415, 0.3924, 0.02779, 0.3688, 0.007053, 0.3538, 0.004644, 0.3511, 0.02234, 0.3624, 0.0571, 0.4334, 0.02363, 0.3892, 0.02368, 0.3864, 0.05726, 0.4286, 0.01233, 0.3483, 0.0006967, 0.346, 0.0004181, 0.3448, 0.01166, 0.3448, 0.05205, 0.4086, 0.02033, 0.3747, 0.01816, 0.3701, 0.04851, 0.4006, 0.05387, 0.4395, 0.02181, 0.3926, 0.023, 0.3913, 0.05596, 0.4371, 0.03353, 0.3762, 0.009833, 0.3572, 0.007053, 0.3538, 0.02779, 0.3688, 0.05596, 0.4371, 0.023, 0.3913, 0.02363, 0.3892, 0.0571, 0.4334, 0.05646, 0.4227, 0.02314, 0.3829, 0.02201, 0.379, 0.05472, 0.416, 0.01436, 0.3522, 0.001464, 0.3473, 0.0006967, 0.346, 0.01233, 0.3483, 0.05472, 0.416, 0.02201, 0.379, 0.02033, 0.3747, 0.05205, 0.4086, 0.04415, 0.3924, 0.01559, 0.3655, 0.01275, 0.3612, 0.03909, 0.3841, 0.03909, 0.3841, 0.01275, 0.3612, 0.009833, 0.3572, 0.03353, 0.3762, 0.05726, 0.4286, 0.02368, 0.3864, 0.02314, 0.3829, 0.05646, 0.4227, 0.02234, 0.3624, 0.004644, 0.3511, 0.002767, 0.349, 0.01774, 0.3568, 0.8275, 0.9249, 0.8742, 0.9241, 0.8745, 0.9843, 0.8266, 0.9851, 0.6621, 0.7191, 0.6608, 0.7671, 0.5728, 0.7681, 0.5858, 0.7199, 0.2227, 0.9191, 0.2706, 0.9197, 0.2629, 0.9379, 0.215, 0.9373, 0.8026, 0.9269, 0.8275, 0.9249, 0.8266, 0.9851, 0.8011, 0.9885, 0.6271, 0.574, 0.6532, 0.5784, 0.6519, 0.6565, 0.6271, 0.6531, 0.367, 0.9163, 0.3952, 0.9182, 0.4014, 0.9359, 0.3751, 0.9393, 0.1974, 0.9149, 0.2227, 0.9191, 0.215, 0.9373, 0.1872, 0.9388, 0.8011, 0.8505, 0.8262, 0.8517, 0.8275, 0.9249, 0.8026, 0.9269, 0.8742, 0.9241, 0.9048, 0.9232, 0.9037, 0.9838, 0.8745, 0.9843, 0.6608, 0.7671, 0.6605, 0.7963, 0.5626, 0.7977, 0.5728, 0.7681, 0.2706, 0.9197, 0.2998, 0.9201, 0.2921, 0.9382, 0.2629, 0.9379, 0.6532, 0.5784, 0.7021, 0.5679, 0.6987, 0.6581, 0.6519, 0.6565, 0.7977, 0.7177, 0.7987, 0.7656, 0.7403, 0.7656, 0.7393, 0.7177, 0.8995, 0.222, 0.9026, 0.2506, 0.8797, 0.2627, 0.8582, 0.2438, 0.3952, 0.9182, 0.4451, 0.9198, 0.4513, 0.9375, 0.4014, 0.9359, 0.7393, 0.7177, 0.7403, 0.7656, 0.6608, 0.7671, 0.6621, 0.7191, 0.9048, 0.9232, 0.9505, 0.9224, 0.9507, 0.983, 0.9037, 0.9838, 0.6605, 0.7963, 0.6583, 0.8433, 0.5454, 0.8453, 0.5626, 0.7977, 0.2998, 0.9201, 0.3468, 0.9207, 0.3391, 0.9388, 0.2921, 0.9382, 0.7021, 0.5679, 0.7321, 0.5591, 0.7293, 0.6601, 0.6987, 0.6581, 0.7987, 0.7656, 0.7994, 0.7949, 0.741, 0.7948, 0.7403, 0.7656, 0.8726, 0.8489, 0.9032, 0.848, 0.9048, 0.9232, 0.8742, 0.9241, 0.4451, 0.9198, 0.4764, 0.9205, 0.4826, 0.9382, 0.4513, 0.9375, 0.7403, 0.7656, 0.741, 0.7948, 0.6605, 0.7963, 0.6608, 0.7671, 0.9505, 0.9224, 0.9608, 0.9247, 0.9599, 0.9803, 0.9507, 0.983, 0.6583, 0.8433, 0.6581, 0.8547, 0.5467, 0.8554, 0.5454, 0.8453, 0.3468, 0.9207, 0.3563, 0.9219, 0.3495, 0.9381, 0.3391, 0.9388, 0.7321, 0.5591, 0.7804, 0.5443, 0.775, 0.661, 0.7293, 0.6601, 0.7994, 0.7949, 0.8003, 0.8418, 0.742, 0.8417, 0.741, 0.7948, 0.4764, 0.9205, 0.5268, 0.9216, 0.5331, 0.9393, 0.4826, 0.9382, 0.6439, 0.8737, 0.6222, 0.8949, 0.6007, 0.886, 0.6017, 0.8563, 0.741, 0.7948, 0.742, 0.8417, 0.6583, 0.8433, 0.6605, 0.7963, 0.1872, 0.8889, 0.1872, 0.8721, 0.2987, 0.8679, 0.2987, 0.8874, 0.2987, 0.8679, 0.3831, 0.8673, 0.3831, 0.887, 0.2987, 0.8874, 0.3831, 0.8673, 0.4387, 0.8683, 0.4387, 0.8858, 0.3831, 0.887, 0.7804, 0.5443, 0.7897, 0.5459, 0.7855, 0.6574, 0.775, 0.661, 0.8003, 0.8418, 0.7978, 0.852, 0.7423, 0.853, 0.742, 0.8417, 0.9512, 0.8445, 0.9615, 0.8403, 0.9608, 0.9247, 0.9505, 0.9224, 0.5268, 0.9216, 0.537, 0.9227, 0.5426, 0.9385, 0.5331, 0.9393, 0.742, 0.8417, 0.7423, 0.853, 0.6581, 0.8547, 0.6583, 0.8433, 0.6271, 0.4014, 0.648, 0.3946, 0.656, 0.4137, 0.6356, 0.4236, 0.2729, 0.7292, 0.2908, 0.7193, 0.3009, 0.7339, 0.2834, 0.7459, 0.6019, 0.9668, 0.6001, 0.9302, 0.62, 0.9229, 0.6439, 0.9489, 0.6017, 0.8563, 0.6007, 0.886, 0.5818, 0.9068, 0.5454, 0.9101, 0.6439, 0.9489, 0.62, 0.9229, 0.6222, 0.8949, 0.6439, 0.8737, 0.8582, 0.3191, 0.8807, 0.2964, 0.9028, 0.307, 0.901, 0.3379, 0.9598, 0.2635, 0.9297, 0.2707, 0.9026, 0.2506, 0.8995, 0.222, 0.8582, 0.2438, 0.8797, 0.2627, 0.8807, 0.2964, 0.8582, 0.3191, 0.648, 0.3946, 0.6785, 0.3835, 0.6801, 0.401, 0.656, 0.4137, 0.2908, 0.7193, 0.3181, 0.6984, 0.324, 0.7125, 0.3009, 0.7339, 0.2834, 0.7459, 0.3009, 0.7339, 0.3178, 0.7661, 0.2978, 0.7713, 0.6356, 0.4236, 0.656, 0.4137, 0.6765, 0.4508, 0.6527, 0.4543, 0.2955, 0.7952, 0.3116, 0.8043, 0.2888, 0.8291, 0.2757, 0.815, 0.6506, 0.479, 0.6711, 0.4871, 0.6441, 0.5171, 0.6271, 0.5024, 0.2978, 0.7713, 0.3178, 0.7661, 0.3116, 0.8043, 0.2955, 0.7952, 0.6527, 0.4543, 0.6765, 0.4508, 0.6711, 0.4871, 0.6506, 0.479, 0.6801, 0.401, 0.6785, 0.3835, 0.7091, 0.386, 0.7034, 0.4083, 0.324, 0.7125, 0.3181, 0.6984, 0.3418, 0.69, 0.3434, 0.7125, 0.3009, 0.7339, 0.324, 0.7125, 0.3434, 0.7125, 0.3178, 0.7661, 0.656, 0.4137, 0.6801, 0.401, 0.7034, 0.4083, 0.6765, 0.4508, 0.3116, 0.8043, 0.3256, 0.8664, 0.302, 0.864, 0.2888, 0.8291, 0.6711, 0.4871, 0.6895, 0.5344, 0.662, 0.5434, 0.6441, 0.5171, 0.3434, 0.7125, 0.3794, 0.7175, 0.3671, 0.774, 0.3178, 0.7661, 0.6711, 0.4871, 0.7414, 0.4855, 0.7452, 0.5229, 0.6895, 0.5344, 0.3823, 0.69, 0.4614, 0.7051, 0.456, 0.7306, 0.3794, 0.7175, 0.7414, 0.4855, 0.814, 0.4877, 0.8156, 0.5147, 0.7452, 0.5229, 0.7034, 0.4083, 0.7528, 0.4253, 0.7432, 0.4619, 0.6765, 0.4508, 0.3116, 0.8043, 0.3649, 0.804, 0.3692, 0.8647, 0.3256, 0.8664, 0.6765, 0.4508, 0.7432, 0.4619, 0.7414, 0.4855, 0.6711, 0.4871, 0.3418, 0.69, 0.3823, 0.69, 0.3794, 0.7175, 0.3434, 0.7125, 0.7091, 0.386, 0.7599, 0.404, 0.7528, 0.4253, 0.7034, 0.4083, 0.3178, 0.7661, 0.3671, 0.774, 0.3649, 0.804, 0.3116, 0.8043, 0.4614, 0.7051, 0.5266, 0.7233, 0.5224, 0.7436, 0.456, 0.7306, 0.814, 0.4877, 0.8453, 0.4882, 0.8467, 0.5101, 0.8156, 0.5147, 0.3794, 0.7175, 0.456, 0.7306, 0.4495, 0.7809, 0.3671, 0.774, 0.7432, 0.4619, 0.8151, 0.4706, 0.814, 0.4877, 0.7414, 0.4855, 0.7528, 0.4253, 0.8203, 0.4442, 0.8151, 0.4706, 0.7432, 0.4619, 0.3671, 0.774, 0.4495, 0.7809, 0.4484, 0.8068, 0.3649, 0.804, 0.3649, 0.804, 0.4484, 0.8068, 0.4514, 0.8582, 0.3692, 0.8647, 0.7599, 0.404, 0.8256, 0.428, 0.8203, 0.4442, 0.7528, 0.4253, 0.5161, 0.8067, 0.5352, 0.8069, 0.5364, 0.8476, 0.5175, 0.8484, 0.456, 0.7306, 0.5224, 0.7436, 0.5171, 0.7854, 0.4495, 0.7809, 0.4495, 0.7809, 0.5171, 0.7854, 0.5161, 0.8067, 0.4484, 0.8068, 0.4484, 0.8068, 0.5161, 0.8067, 0.5175, 0.8484, 0.4514, 0.8582, 0.9642, 0.09676, 0.972, 0.08936, 0.9832, 0.1176, 0.9724, 0.1176, 0.8151, 0.4706, 0.8463, 0.4743, 0.8453, 0.4882, 0.814, 0.4877, 0.8203, 0.4442, 0.8505, 0.4527, 0.8463, 0.4743, 0.8151, 0.4706, 0.8256, 0.428, 0.855, 0.4395, 0.8505, 0.4527, 0.8203, 0.4442, 0.5171, 0.7854, 0.536, 0.7867, 0.5352, 0.8069, 0.5161, 0.8067, 0.5266, 0.7233, 0.5446, 0.7269, 0.5409, 0.7466, 0.5224, 0.7436, 0.5224, 0.7436, 0.5409, 0.7466, 0.536, 0.7867, 0.5171, 0.7854, 0.7584, 0.888, 0.7502, 0.8836, 0.7915, 0.8563, 0.7923, 0.8656, 0.9407, 0.2139, 0.9407, 0.1643, 0.9657, 0.1643, 0.9657, 0.2139, 0.7535, 0.9078, 0.7442, 0.9078, 0.7502, 0.8836, 0.7584, 0.888, 0.7923, 0.95, 0.7915, 0.9594, 0.7679, 0.9513, 0.773, 0.9435, 0.773, 0.9435, 0.7679, 0.9513, 0.7442, 0.9078, 0.7535, 0.9078, 0.09382, 0.91, 0.1164, 0.9131, 0.1296, 0.9517, 0.1085, 0.9789, 0.1085, 0.9789, 0.1296, 0.9517, 0.1495, 0.9486, 0.1659, 0.9789, 0.1659, 0.9789, 0.1495, 0.9486, 0.1547, 0.8889, 0.1864, 0.9013, 0.1547, 0.8889, 0.1164, 0.9131, 0.09382, 0.91, 0.1135, 0.8673, 0.8558, 0.5306, 0.8558, 0.5002, 0.8751, 0.5002, 0.8751, 0.5306, 0.9691, 0.1314, 0.9787, 0.1363, 0.9559, 0.1564, 0.9523, 0.1462, 0.9724, 0.1176, 0.9832, 0.1176, 0.9787, 0.1363, 0.9691, 0.1314, 0.9523, 0.08898, 0.9559, 0.07882, 0.972, 0.08936, 0.9642, 0.09676, 0.8748, 0.1982, 0.8928, 0.1895, 0.9107, 0.1599, 0.8884, 0.1544, 0.9024, 0.2139, 0.9399, 0.1947, 0.9215, 0.1843, 0.9031, 0.1993, 0.9024, 0.2139, 0.9031, 0.1993, 0.8928, 0.1895, 0.8748, 0.1982, 0.9107, 0.1599, 0.9215, 0.1843, 0.9399, 0.1947, 0.9399, 0.1568, 0.9607, 0.5001, 0.9649, 0.5001, 0.9649, 0.515, 0.9607, 0.515, 0.9607, 0.5767, 0.9649, 0.5767, 0.9649, 0.5852, 0.9607, 0.5852, 0.9607, 0.4443, 0.9649, 0.4443, 0.9649, 0.4568, 0.9607, 0.4568, 0.9607, 0.567, 0.9649, 0.567, 0.9649, 0.5767, 0.9607, 0.5767, 0.9607, 0.5296, 0.9649, 0.5296, 0.9649, 0.5433, 0.9607, 0.5433, 0.9607, 0.515, 0.9649, 0.515, 0.9649, 0.5296, 0.9607, 0.5296, 0.9607, 0.4074, 0.9649, 0.4074, 0.9649, 0.415, 0.9607, 0.415, 0.9607, 0.5852, 0.9649, 0.5852, 0.9649, 0.5928, 0.9607, 0.5928, 0.9607, 0.4705, 0.9649, 0.4705, 0.9649, 0.4851, 0.9607, 0.4851, 0.9607, 0.4568, 0.9649, 0.4568, 0.9649, 0.4705, 0.9607, 0.4705, 0.9607, 0.4234, 0.9649, 0.4234, 0.9649, 0.4331, 0.9607, 0.4331, 0.9607, 0.5433, 0.9649, 0.5433, 0.9649, 0.5559, 0.9607, 0.5559, 0.9607, 0.415, 0.9649, 0.415, 0.9649, 0.4234, 0.9607, 0.4234, 0.9607, 0.4851, 0.9649, 0.4851, 0.9649, 0.5001, 0.9607, 0.5001, 0.9607, 0.4331, 0.9649, 0.4331, 0.9649, 0.4443, 0.9607, 0.4443, 0.9607, 0.5559, 0.9649, 0.5559, 0.9649, 0.567, 0.9607, 0.567, 0.1164, 0.9131, 0.1205, 0.9164, 0.1303, 0.9474, 0.1296, 0.9517, 0.1495, 0.9486, 0.1475, 0.9453, 0.1507, 0.9031, 0.1547, 0.8889, 0.1547, 0.8889, 0.1507, 0.9031, 0.1205, 0.9164, 0.1164, 0.9131, 0.1296, 0.9517, 0.1303, 0.9474, 0.1475, 0.9453, 0.1495, 0.9486, 0.1475, 0.9453, 0.142, 0.938, 0.1396, 0.9198, 0.1507, 0.9031, 0.1507, 0.9031, 0.1396, 0.9198, 0.1296, 0.9243, 0.1205, 0.9164, 0.1303, 0.9474, 0.1348, 0.9402, 0.142, 0.938, 0.1475, 0.9453, 0.1205, 0.9164, 0.1296, 0.9243, 0.1348, 0.9402, 0.1303, 0.9474, 0.9031, 0.1993, 0.9215, 0.1843, 0.9194, 0.1844, 0.9037, 0.1964, 0.8928, 0.1895, 0.8949, 0.1888, 0.9088, 0.1668, 0.9107, 0.1599, 0.9107, 0.1599, 0.9088, 0.1668, 0.9194, 0.1844, 0.9215, 0.1843, 0.9031, 0.1993, 0.9037, 0.1964, 0.8949, 0.1888, 0.8928, 0.1895, 0.8949, 0.1888, 0.8984, 0.1879, 0.9086, 0.1743, 0.9088, 0.1668, 0.9088, 0.1668, 0.9086, 0.1743, 0.9147, 0.1842, 0.9194, 0.1844, 0.9037, 0.1964, 0.9041, 0.1933, 0.8984, 0.1879, 0.8949, 0.1888, 0.9037, 0.1964, 0.9194, 0.1844, 0.9147, 0.1842, 0.9041, 0.1933, 0.9169, 0.0004181, 0.9243, 0.002257, 0.9313, 0.006969, 0.9375, 0.01437, 0.9429, 0.02418, 0.9471, 0.03602, 0.95, 0.04943, 0.9514, 0.06391, 0.9514, 0.07888, 0.95, 0.09379, 0.9471, 0.108, 0.9429, 0.1211, 0.9375, 0.1325, 0.9313, 0.1417, 0.9243, 0.1485, 0.9169, 0.1525, 0.9094, 0.1536, 0.902, 0.1517, 0.895, 0.147, 0.8887, 0.1396, 0.8834, 0.1298, 0.8792, 0.118, 0.8763, 0.1046, 0.8748, 0.09009, 0.8748, 0.07511, 0.8763, 0.06021, 0.8792, 0.04595, 0.8834, 0.03288, 0.8887, 0.02151, 0.895, 0.01228, 0.902, 0.005526, 0.9094, 0.001522, 0.8831, 0.5005, 0.8841, 0.5014, 0.885, 0.5029, 0.8858, 0.5048, 0.8864, 0.5071, 0.8869, 0.5097, 0.8871, 0.5125, 0.8871, 0.5155, 0.8869, 0.5184, 0.8864, 0.5213, 0.8858, 0.5238, 0.885, 0.5261, 0.8841, 0.528, 0.8831, 0.5293, 0.882, 0.5301, 0.8809, 0.5304, 0.8799, 0.5301, 0.8788, 0.5292, 0.8779, 0.5277, 0.8772, 0.5258, 0.8765, 0.5235, 0.8761, 0.5209, 0.8759, 0.518, 0.8759, 0.5151, 0.8761, 0.5121, 0.8765, 0.5093, 0.8772, 0.5067, 0.8779, 0.5045, 0.8788, 0.5026, 0.8799, 0.5013, 0.8809, 0.5004, 0.882, 0.5002, 0.04721, 0.9198, 0.05722, 0.9243, 0.05203, 0.9402, 0.04477, 0.938, 0.3962, 0.979, 0.3906, 0.9736, 0.4008, 0.9599, 0.4069, 0.9698, 0.9147, 0.1842, 0.9086, 0.1743, 0.8984, 0.1879, 0.9041, 0.1933, 0.142, 0.938, 0.1348, 0.9402, 0.1296, 0.9243, 0.1396, 0.9198])
me_cylinder.materials.append(mat_boss2)
me_cylinder.use_remesh_preserve_volume = False
me_cylinder.use_remesh_preserve_attributes = False
me_cylinder.use_mirror_vertex_groups = False
me_cylinder.update()

# ---- objects
ob_boss2 = bpy.data.objects.new('Boss2', me_cylinder)

# ---- transforms, parenting, visibility, modifiers, constraints
ob_boss2.location = (0.0, 0.0, 0.0)
ob_boss2.rotation_euler = (-1.192e-07, -0.0, 0.0)
ob_boss2.lineart.crease_threshold = 0.0

# ---- collection membership
col_collection_1.objects.link(ob_boss2)

# ---- scene / render settings (as saved in the file)
scene.frame_start = 1; scene.frame_end = 250; scene.frame_set(1)
scene.render.engine = 'BLENDER_EEVEE_NEXT'
scene.render.resolution_percentage = 50
scene.render.dither_intensity = 0.0
scene.cycles.use_denoising = False
scene.cycles.samples = 10
scene.cycles.sampling_pattern = 'TABULATED_SOBOL'
scene.cycles.light_sampling_threshold = 0.0
scene.cycles.use_adaptive_sampling = False
scene.cycles.use_light_tree = False
scene.cycles.blur_glossy = 0.0
scene.cycles.pixel_filter_type = 'GAUSSIAN'
scene.cycles.sample_clamp_indirect = 0.0
scene.view_settings.view_transform = 'Standard'
bpy.context.view_layer.update()

# ---- added for rendering (the .blend has no active camera and no usable light): camera, sun
cam_auto = bpy.data.cameras.new('AutoCamera')
cam_auto.lens = 50.0
cam_auto.sensor_width = 36.0
cam_auto.clip_end = 1000.0
ob_auto_camera = bpy.data.objects.new('AutoCamera', cam_auto)
scene.collection.objects.link(ob_auto_camera)
ob_auto_camera.location = (9.21703, -10.2604, 6.88415)
ob_auto_camera.rotation_euler = (1.09748, -7.21219e-08, 0.694738)
scene.camera = ob_auto_camera
light_auto_sun = bpy.data.lights.new('AutoSun', 'SUN')
light_auto_sun.energy = 3.0
light_auto_sun.angle = 0.0523599
ob_auto_sun = bpy.data.objects.new('AutoSun', light_auto_sun)
scene.collection.objects.link(ob_auto_sun)
ob_auto_sun.rotation_euler = (0.872665, 0.174533, 0.523599)
bpy.context.view_layer.update()
